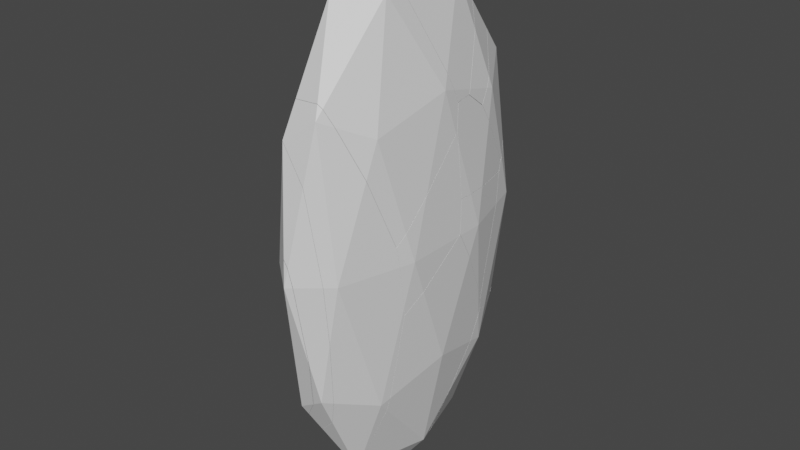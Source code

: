 # Source: FractureMirror.blend  (saved by Blender 2.83.19; exported with 4.5.12 LTS)
import bpy
from mathutils import Matrix  # noqa: F401  (used for matrix-valued properties, if any)

bpy.ops.wm.read_factory_settings(use_empty=True)
scene = bpy.context.scene
scene.name = 'Scene'

# ---- collections
col_collection = bpy.data.collections.new('Collection'); scene.collection.children.link(col_collection)

# ---- materials (node trees are filled in below, after node groups)
mat_glassmaterial = bpy.data.materials.new('GlassMaterial')
mat_glassmaterial.use_transparent_shadow = False

# ---- material node trees
mat_glassmaterial.use_nodes = True; mat_glassmaterial.node_tree.nodes.clear()
_N = mat_glassmaterial.node_tree.nodes; _L = mat_glassmaterial.node_tree.links
n0 = _N.new('ShaderNodeBsdfPrincipled'); n0.name = 'Principled BSDF'; n0.location = (10, 300)
n0.distribution = 'GGX'
n0.subsurface_method = 'BURLEY'
n0.inputs[3].default_value = 1.45
n0.inputs[27].default_value = (0.0, 0.0, 0.0, 1.0)
n0.inputs[28].default_value = 1.0
n1 = _N.new('ShaderNodeOutputMaterial'); n1.name = 'Material Output'; n1.location = (300, 300)
_L.new(n0.outputs[0], n1.inputs[0])
n1.is_active_output = True

# ---- world
world_world = bpy.data.worlds.new('World'); scene.world = world_world
world_world.use_nodes = True; world_world.node_tree.nodes.clear()
_N = world_world.node_tree.nodes; _L = world_world.node_tree.links
n0 = _N.new('ShaderNodeOutputWorld'); n0.name = 'World Output'; n0.location = (300, 300)
n1 = _N.new('ShaderNodeBackground'); n1.name = 'Background'; n1.location = (10, 300)
n1.inputs[0].default_value = (0.05088, 0.05088, 0.05088, 1.0)
_L.new(n1.outputs[0], n0.inputs[0])
n0.is_active_output = True
world_world.color = (0.05088, 0.05088, 0.05088)
world_world.use_sun_shadow = False
world_world.sun_shadow_jitter_overblur = 0.0

# ---- meshes
me_icosphere_cell_015 = bpy.data.meshes.new('Icosphere_cell.015')
me_icosphere_cell_015.from_pydata([(0.1618, -0.2768, -0.03842), (-0.1855, 0.2489, -0.03843), (-0.1413, -0.2511, 0.04009), (0.1891, 0.2489, 0.04009), (-0.02841, -0.2511, 0.365), (0.09776, -0.06009, 0.365), (0.07122, 0.02975, 0.4084), (0.09776, 0.06725, 0.365), (-0.01126, -0.005232, 0.4384), (-0.07426, 0.04294, 0.365), (0.1759, 0.2936, 0.08704), (0.1842, 0.3419, 0.02621), (0.09936, 0.07191, 0.3593), (-0.1162, 0.1081, 0.2735), (0.04988, -0.5161, 0.08638), (0.06648, -0.5086, 0.07355), (-0.04583, -0.5009, 0.07761), (-0.09357, -0.4403, -0.002269), (-0.01517, -0.5058, 0.0804), (-0.1782, 0.3317, -0.02544), (-0.1721, 0.3016, 0.01438), (-0.1615, 0.2489, 0.08413), (0.09426, -0.4702, 0.01519), (0.1539, -0.3533, -0.1592), (-0.1792, 0.3675, -0.07188), (-0.1804, 0.3643, -0.08449), (-0.1861, 0.3495, -0.1414), (-0.1887, 0.3284, -0.1534), (-0.1875, -0.09455, -0.3908), (-0.1926, 0.06841, -0.2997), (-0.1816, -0.1411, -0.4165), (-0.1464, -0.2964, -0.2001), (-0.1344, -0.3491, -0.1267), (0.1856, 0.3793, -0.0218), (0.1933, 0.3583, -0.1026), (0.1941, 0.3561, -0.1111), (0.1956, 0.3423, -0.1188), (0.202, 0.06383, -0.2748), (0.1985, -0.1138, -0.3749), (0.1896, -0.1791, -0.4121), (0.07122, 0.02975, 0.4084), (0.09776, 0.06725, 0.365), (-0.01126, -0.005232, 0.4384), (-0.07426, 0.04294, 0.365), (0.1759, 0.2936, 0.08704), (0.1842, 0.3419, 0.02621), (0.09936, 0.07191, 0.3593), (-0.1162, 0.1081, 0.2735), (0.04988, -0.5161, 0.08638), (0.06648, -0.5086, 0.07355), (-0.04583, -0.5009, 0.07761), (-0.09357, -0.4403, -0.002269), (-0.01517, -0.5058, 0.0804), (-0.1782, 0.3317, -0.02544), (-0.1721, 0.3016, 0.01438), (-0.1615, 0.2489, 0.08413), (0.09426, -0.4702, 0.01519), (0.1539, -0.3533, -0.1592), (-0.1792, 0.3675, -0.07188), (-0.1804, 0.3643, -0.08449), (-0.1861, 0.3495, -0.1414), (-0.1887, 0.3284, -0.1534), (-0.1875, -0.09455, -0.3908), (-0.1926, 0.06841, -0.2997), (-0.1816, -0.1411, -0.4165), (-0.1464, -0.2964, -0.2001), (-0.1344, -0.3491, -0.1267), (0.1856, 0.3793, -0.0218), (0.1933, 0.3583, -0.1026), (0.1941, 0.3561, -0.1111), (0.1956, 0.3423, -0.1188), (0.202, 0.06383, -0.2748), (0.1985, -0.1138, -0.3749), (0.1896, -0.1791, -0.4121)], [], [(0, 5, 49, 56), (1, 55, 54, 53), (3, 5, 0), (5, 40, 42, 4), (5, 4, 48, 49), (4, 42, 43), (4, 43, 47, 2), (2, 47, 55, 1), (66, 51, 2), (59, 58, 67, 68), (65, 30, 39, 23, 22, 15, 14, 52), (60, 59, 68, 69), (41, 40, 5), (51, 50, 4, 2), (50, 18, 48, 4), (20, 21, 13, 9, 8, 6, 7, 46), (46, 10, 45, 67, 58, 19, 20), (61, 63, 1), (57, 73, 72, 0), (53, 24, 25, 26, 61, 1), (63, 62, 2, 1), (62, 64, 31, 66, 2), (70, 35, 34, 33, 11, 3), (11, 44, 3), (56, 57, 0), (52, 16, 17, 32, 65), (44, 12, 41, 5, 3), (72, 71, 3, 0), (71, 70, 3), (27, 60, 69, 36, 37, 38, 39, 30, 28, 29)])
_k = set([(6, 7), (6, 8), (7, 46), (8, 9), (9, 13), (10, 45), (10, 46), (11, 33), (11, 44), (12, 41), (12, 44), (13, 21), (14, 15), (14, 52), (15, 22), (16, 17), (16, 52), (17, 32), (18, 48), (18, 50), (19, 20), (19, 58), (20, 21), (22, 23), (23, 39), (24, 25), (24, 53), (25, 26), (26, 61), (27, 29), (27, 60), (28, 29), (28, 30), (30, 65), (31, 64), (31, 66), (32, 65), (33, 34), (34, 35), (35, 70), (36, 37), (36, 69), (37, 38), (38, 39), (40, 41), (40, 42), (42, 43), (43, 47), (45, 67), (47, 55), (48, 49), (49, 56), (50, 51), (51, 66), (53, 54), (54, 55), (56, 57), (57, 73), (58, 59), (59, 60), (61, 63), (62, 63), (62, 64), (67, 68), (68, 69), (70, 71), (71, 72), (72, 73)])
me_icosphere_cell_015.attributes.new('sharp_edge', 'BOOLEAN', 'EDGE').data.foreach_set('value', [ (min(e.vertices), max(e.vertices)) in _k for e in me_icosphere_cell_015.edges])
_uv = me_icosphere_cell_015.uv_layers.new(name='UVMap')
_uv.uv.foreach_set('vector', [1.0, 0.3149, 0.9545, 0.3937, 0.9138, 0.323, 0.9379, 0.3149, 0.6364, 0.3149, 0.6226, 0.3388, 0.6218, 0.3236, 0.6213, 0.3149, 0.1818, 0.3149, 0.1364, 0.3937, 0.09091, 0.3149, 0.9545, 0.3937, 0.9413, 0.4165, 0.886, 0.4324, 0.8636, 0.3937, 0.9545, 0.3937, 0.8636, 0.3937, 0.9026, 0.3261, 0.9138, 0.323, 0.7727, 0.3937, 0.7504, 0.4324, 0.7193, 0.3937, 0.7727, 0.3937, 0.7193, 0.3937, 0.6946, 0.3715, 0.7273, 0.3149, 0.7273, 0.3149, 0.6946, 0.3715, 0.6502, 0.3388, 0.6364, 0.3149, 0.7417, 0.29, 0.7763, 0.3149, 0.7273, 0.3149, 0.1319, 0.1319, 0.1344, 0.0, 0.853, 0.0, 0.8683, 0.8683, 0.2432, 0.2432, 0.1305, 0.0, 0.8601, 0.0, 0.8409, 0.2852, 0.7589, 0.4823, 0.7161, 0.5484, 0.6861, 0.563, 0.5572, 0.5572, 1.0, 0.8791, 0.1319, 0.0, 0.8683, 0.0, 1.0, 0.1301, 0.1551, 0.3937, 0.1496, 0.4165, 0.1364, 0.3937, 0.7763, 0.3149, 0.8051, 0.3376, 0.7727, 0.3937, 0.7273, 0.3149, 0.8313, 0.3376, 0.8541, 0.3339, 0.9026, 0.3261, 0.8636, 0.3937, 0.1481, 0.1481, 0.2562, 0.1691, 0.5497, 0.2582, 0.6914, 0.3407, 0.8051, 0.4647, 0.7585, 0.6269, 0.6911, 0.6791, 0.6823, 0.6823, 1.0, 0.6823, 0.3578, 0.1913, 0.2336, 0.08369, 0.147, 0.0, 0.8656, 0.0, 0.9442, 0.08041, 1.0, 0.1481, 0.6247, 0.2947, 0.6629, 0.2689, 0.6364, 0.3149, 0.07863, 0.2937, 0.1137, 0.2491, 0.1251, 0.2557, 0.09091, 0.3149, 0.6213, 0.3149, 0.6159, 0.3067, 0.6168, 0.3047, 0.6207, 0.2961, 0.6247, 0.2947, 0.6364, 0.3149, 0.6629, 0.2689, 0.69, 0.2504, 0.7273, 0.3149, 0.6364, 0.3149, 0.69, 0.2504, 0.698, 0.2465, 0.7306, 0.279, 0.7417, 0.29, 0.7273, 0.3149, 0.1956, 0.2911, 0.1981, 0.2927, 0.1986, 0.2942, 0.2037, 0.308, 0.1979, 0.3149, 0.1818, 0.3149, 0.1979, 0.3149, 0.1884, 0.3263, 0.1818, 0.3149, 0.9379, 0.3149, 0.9877, 0.2937, 1.0, 0.3149, 1.0, 0.5572, 0.8878, 0.4838, 0.8481, 0.3695, 0.9143, 0.2717, 1.0, 0.2432, 0.1884, 0.3263, 0.1558, 0.3923, 0.1551, 0.3937, 0.1364, 0.3937, 0.1818, 0.3149, 0.1251, 0.2557, 0.1546, 0.2678, 0.1818, 0.3149, 0.09091, 0.3149, 0.1546, 0.2678, 0.1956, 0.2911, 0.1818, 0.3149, 0.1158, 0.03867, 0.1209, 0.0, 0.8699, 0.0, 0.8728, 0.02546, 0.8847, 0.5379, 0.8775, 0.8645, 0.8601, 0.8601, 0.1305, 0.1305, 0.2139, 0.1187, 0.54, 0.1083])
me_icosphere_cell_015.materials.append(mat_glassmaterial)
me_icosphere_cell_015.use_remesh_fix_poles = True
me_icosphere_cell_015.use_remesh_preserve_attributes = False
me_icosphere_cell_015.use_mirror_vertex_groups = False
me_icosphere_cell_015.update()
me_icosphere_cell_016 = bpy.data.meshes.new('Icosphere_cell.016')
me_icosphere_cell_016.from_pydata([(-0.03122, 0.06568, -0.2663), (0.0252, -0.1253, 0.2595), (0.03192, -0.1026, 0.3221), (0.04536, -0.0948, 0.2595), (0.01377, -0.09653, 0.3457), (-0.02825, -0.0444, 0.2595), (0.06342, -0.02909, -0.02864), (0.03642, 0.04134, -0.2204), (-0.02014, 0.1032, -0.3057), (-0.03432, 0.11, -0.2951), (-0.04559, 0.1068, -0.2549), (-0.05657, 0.06567, -0.07524), (0.03192, -0.1026, 0.3221), (0.04536, -0.0948, 0.2595), (0.01377, -0.09653, 0.3457), (-0.02825, -0.0444, 0.2595), (0.06342, -0.02909, -0.02864), (0.03642, 0.04134, -0.2204), (-0.02014, 0.1032, -0.3057), (-0.03432, 0.11, -0.2951), (-0.04559, 0.1068, -0.2549), (-0.05657, 0.06567, -0.07524)], [], [(1, 12, 14), (1, 14, 15), (1, 15, 21, 0), (0, 21, 20), (18, 17, 0), (17, 16, 1, 0), (13, 12, 1), (16, 13, 1), (19, 18, 0), (20, 19, 0), (6, 7, 8, 9, 10, 11, 5, 4, 2, 3)])
_k = set([(2, 3), (2, 4), (3, 6), (4, 5), (5, 11), (6, 7), (7, 8), (8, 9), (9, 10), (10, 11), (12, 13), (12, 14), (13, 16), (14, 15), (15, 21), (16, 17), (17, 18), (18, 19), (19, 20), (20, 21)])
me_icosphere_cell_016.attributes.new('sharp_edge', 'BOOLEAN', 'EDGE').data.foreach_set('value', [ (min(e.vertices), max(e.vertices)) in _k for e in me_icosphere_cell_016.edges])
_uv = me_icosphere_cell_016.uv_layers.new(name='UVMap')
_uv.uv.foreach_set('vector', [0.8636, 0.2362, 0.869, 0.2456, 0.8549, 0.2514, 0.8636, 0.2362, 0.8549, 0.2514, 0.8251, 0.2362, 0.8636, 0.2362, 0.8251, 0.2362, 0.8017, 0.1861, 0.8182, 0.1575, 0.8182, 0.1575, 0.8017, 0.1861, 0.805, 0.1575, 0.8237, 0.1479, 0.8713, 0.1575, 0.8182, 0.1575, 0.8713, 0.1575, 0.8929, 0.1855, 0.8636, 0.2362, 0.8182, 0.1575, 0.8782, 0.2362, 0.869, 0.2456, 0.8636, 0.2362, 0.8929, 0.1855, 0.8782, 0.2362, 0.8636, 0.2362, 0.8142, 0.1505, 0.8237, 0.1479, 0.8182, 0.1575, 0.805, 0.1575, 0.8142, 0.1505, 0.8182, 0.1575, 0.4246, 0.3694, 0.4777, 0.2645, 0.589, 0.2112, 0.6169, 0.2147, 0.639, 0.2342, 0.6606, 0.3272, 0.605, 0.5076, 0.907, 0.5223, 0.8417, 0.4865, 0.8531, 0.4601])
me_icosphere_cell_016.materials.append(mat_glassmaterial)
me_icosphere_cell_016.use_remesh_fix_poles = True
me_icosphere_cell_016.use_remesh_preserve_attributes = False
me_icosphere_cell_016.use_mirror_vertex_groups = False
me_icosphere_cell_016.update()
me_icosphere_cell_001 = bpy.data.meshes.new('Icosphere_cell.001')
me_icosphere_cell_001.from_pydata([(-0.1549, 0.06333, -0.3359), (0.03527, 0.08906, -0.7394), (0.1481, 0.08905, -0.4145), (0.1266, -0.22, 0.1113), (0.05683, -0.22, 0.637), (0.0443, -0.1776, 0.6816), (0.06028, -0.1704, 0.6692), (-0.052, -0.1623, 0.6728), (-0.09902, -0.1025, 0.5941), (0.08705, -0.1334, 0.613), (0.1477, -0.01444, 0.4357), (0.03535, -0.2927, 0.4369), (0.0925, -0.2715, 0.1113), (-0.1294, -0.1678, 0.2001), (-0.1367, -0.1499, 0.1113), (-0.1404, -0.01022, 0.4681), (-0.1875, 0.1977, 0.1781), (-0.1938, 0.2163, 0.1113), (-0.05914, -0.2615, 0.5571), (-0.1057, -0.08754, 0.5737), (0.1705, 0.09688, 0.2744), (0.1834, 0.1599, 0.1829), (0.1858, 0.1683, 0.1507), (0.1887, 0.1785, 0.1113), (0.1873, 0.2216, -0.04967), (0.09507, -0.2396, -0.09948), (0.07766, -0.1905, -0.3519), (0.1854, 0.23, -0.08074), (0.1545, 0.161, -0.4032), (-0.1945, 0.239, 0.02668), (-0.1909, 0.2545, -0.03241), (-0.1888, 0.2632, -0.06556), (-0.1618, 0.1965, -0.3558), (-0.1353, -0.1276, -0.03453), (0.03061, 0.09612, -0.7394), (0.0363, 0.09567, -0.7394), (-0.1267, 0.1587, -0.5135), (0.1438, 0.1504, -0.4543), (-0.02313, -0.1086, -0.5315), (-0.06496, -0.09178, -0.4977), (-0.08022, 0.127, -0.6399), (-0.1009, -0.0915, -0.3788), (0.05275, -0.1616, -0.451), (0.0443, -0.1776, 0.6816), (0.06028, -0.1704, 0.6692), (-0.052, -0.1623, 0.6728), (-0.09902, -0.1025, 0.5941), (0.08705, -0.1334, 0.613), (0.1477, -0.01444, 0.4357), (0.03535, -0.2927, 0.4369), (-0.05914, -0.2615, 0.5571), (0.0925, -0.2715, 0.1113), (-0.1294, -0.1678, 0.2001), (-0.1367, -0.1499, 0.1113), (-0.1404, -0.01022, 0.4681), (-0.1875, 0.1977, 0.1781), (-0.1938, 0.2163, 0.1113), (-0.1057, -0.08754, 0.5737), (0.1705, 0.09688, 0.2744), (0.1834, 0.1599, 0.1829), (0.1858, 0.1683, 0.1507), (0.1887, 0.1785, 0.1113), (0.1873, 0.2216, -0.04967), (0.09507, -0.2396, -0.09948), (0.07766, -0.1905, -0.3519), (0.1854, 0.23, -0.08074), (0.1545, 0.161, -0.4032), (-0.1945, 0.239, 0.02668), (-0.1909, 0.2545, -0.03241), (-0.1888, 0.2632, -0.06556), (-0.1618, 0.1965, -0.3558), (-0.1353, -0.1276, -0.03453), (-0.1267, 0.1587, -0.5135), (0.1438, 0.1504, -0.4543), (0.0363, 0.09567, -0.7394), (-0.02313, -0.1086, -0.5315), (-0.06496, -0.09178, -0.4977), (-0.08022, 0.127, -0.6399), (0.03061, 0.09612, -0.7394), (-0.1009, -0.0915, -0.3788), (0.05275, -0.1616, -0.451)], [], [(0, 70, 72), (0, 67, 68, 69, 70), (0, 71, 53, 17, 67), (50, 45, 46), (4, 43, 45, 50), (3, 48, 47, 4), (3, 4, 49, 51), (2, 3, 63, 64), (1, 2, 64, 80), (1, 80, 75), (1, 75, 76, 77, 78), (52, 50, 46, 57, 54), (51, 63, 3), (66, 65, 62, 2), (60, 23, 24, 27, 31, 30), (30, 29, 56, 16, 21, 60), (47, 44, 4), (62, 61, 3, 2), (79, 71, 0), (78, 74, 1), (61, 22, 59, 58, 48, 3), (27, 28, 37, 35, 34, 40, 36, 32, 31), (44, 43, 4), (74, 73, 2, 1), (53, 52, 54, 55, 17), (72, 77, 76, 79, 0), (19, 8, 7, 5, 6, 9, 10, 20), (16, 15, 19, 20, 21), (50, 49, 4), (73, 66, 2), (11, 18, 13, 14, 33, 41, 39, 38, 42, 26, 25, 12)])
_k = set([(5, 6), (5, 7), (6, 9), (7, 8), (8, 19), (9, 10), (10, 20), (11, 12), (11, 18), (12, 25), (13, 14), (13, 18), (14, 33), (15, 16), (15, 19), (16, 56), (17, 55), (17, 67), (20, 21), (21, 60), (22, 59), (22, 61), (23, 24), (23, 60), (24, 27), (25, 26), (26, 42), (27, 28), (28, 37), (29, 30), (29, 56), (30, 31), (31, 32), (32, 36), (33, 41), (34, 35), (34, 40), (35, 37), (36, 40), (38, 39), (38, 42), (39, 41), (43, 44), (43, 45), (44, 47), (45, 46), (46, 57), (47, 48), (48, 58), (49, 50), (49, 51), (50, 52), (51, 63), (52, 53), (53, 71), (54, 55), (54, 57), (58, 59), (61, 62), (62, 65), (63, 64), (64, 80), (65, 66), (66, 73), (67, 68), (68, 69), (69, 70), (70, 72), (71, 79), (72, 77), (73, 74), (74, 78), (75, 76), (75, 80), (76, 79), (77, 78)])
me_icosphere_cell_001.attributes.new('sharp_edge', 'BOOLEAN', 'EDGE').data.foreach_set('value', [ (min(e.vertices), max(e.vertices)) in _k for e in me_icosphere_cell_001.edges])
_uv = me_icosphere_cell_001.uv_layers.new(name='UVMap')
_uv.uv.foreach_set('vector', [0.7273, 0.1575, 0.7042, 0.1575, 0.7073, 0.1228, 0.7273, 0.1575, 0.6904, 0.2213, 0.6887, 0.212, 0.6877, 0.2067, 0.7042, 0.1575, 0.7273, 0.1575, 0.7579, 0.2105, 0.76, 0.2362, 0.6934, 0.2362, 0.6904, 0.2213, 0.8182, 0.3149, 0.8053, 0.3372, 0.7769, 0.3149, 0.9091, 0.3149, 0.9029, 0.3257, 0.8311, 0.3372, 0.8182, 0.3149, 0.9545, 0.2362, 0.9875, 0.2933, 0.9369, 0.3149, 0.9091, 0.3149, 0.9545, 0.2362, 0.9091, 0.3149, 0.8918, 0.285, 0.93, 0.2362, 0.09091, 0.1575, 0.04545, 0.2362, 0.02403, 0.1991, 0.01844, 0.1575, 0.04545, 0.07873, 0.09091, 0.1575, 0.01844, 0.1575, 0.01296, 0.135, 0.8636, 0.07873, 0.8961, 0.135, 0.8346, 0.1291, 0.8636, 0.07873, 0.8346, 0.1291, 0.8065, 0.1373, 0.7866, 0.1028, 0.8603, 0.07873, 0.765, 0.2495, 0.8182, 0.3149, 0.7769, 0.3149, 0.7712, 0.3108, 0.7419, 0.2896, 0.93, 0.2362, 0.9331, 0.1991, 0.9545, 0.2362, 0.104, 0.1575, 0.1233, 0.2069, 0.1224, 0.2121, 0.09091, 0.1575, 1.0, 0.8655, 0.8476, 0.7187, 0.2489, 0.1165, 0.1361, 0.0, 0.8725, 0.0, 1.0, 0.1236, 0.1236, 0.1236, 0.3698, 0.1163, 0.722, 0.1174, 1.0, 0.1296, 1.0, 0.8607, 0.8655, 0.8655, 0.9369, 0.3149, 0.9136, 0.3227, 0.9091, 0.3149, 0.1224, 0.2121, 0.1179, 0.2362, 0.04545, 0.2362, 0.09091, 0.1575, 0.777, 0.1575, 0.7579, 0.2105, 0.7273, 0.1575, 0.04603, 0.07774, 0.04666, 0.07873, 0.04545, 0.07873, 0.1179, 0.2362, 0.1155, 0.2431, 0.1135, 0.2488, 0.1009, 0.2649, 0.07843, 0.2933, 0.04545, 0.2362, 1.0, 0.8639, 0.6216, 0.4244, 0.5613, 0.3431, 0.4296, 0.2252, 0.4407, 0.225, 0.6586, 0.3372, 0.7501, 0.4822, 0.8193, 0.6636, 1.0, 0.1275, 0.9136, 0.3227, 0.9029, 0.3257, 0.9091, 0.3149, 0.04666, 0.07873, 0.09649, 0.1478, 0.09091, 0.1575, 0.04545, 0.07873, 0.76, 0.2362, 0.765, 0.2495, 0.7419, 0.2896, 0.6981, 0.2462, 0.6934, 0.2362, 0.7473, 0.1228, 0.7866, 0.1028, 0.8065, 0.1373, 0.777, 0.1575, 0.7273, 0.1575, 0.7089, 0.0, 0.7247, 0.03514, 0.7675, 0.1995, 0.6961, 0.343, 0.6698, 0.3492, 0.5886, 0.3147, 0.3524, 0.1733, 0.1646, 0.0, 0.1296, 0.1296, 0.7427, 0.2227, 1.0, 0.2911, 1.0, 0.8354, 0.8607, 0.8607, 0.8182, 0.3148, 0.8918, 0.285, 0.9091, 0.3149, 0.09649, 0.1478, 0.104, 0.1575, 0.09091, 0.1575, 0.9153, 0.6146, 0.606, 0.4168, 0.5663, 0.2059, 0.5842, 0.1766, 0.6503, 0.159, 0.891, 0.188, 0.2558, 0.2196, 0.356, 0.2028, 0.5534, 0.2428, 0.6263, 0.2922, 0.6973, 0.4179, 0.7142, 0.5229])
me_icosphere_cell_001.materials.append(mat_glassmaterial)
me_icosphere_cell_001.use_remesh_fix_poles = True
me_icosphere_cell_001.use_remesh_preserve_attributes = False
me_icosphere_cell_001.use_mirror_vertex_groups = False
me_icosphere_cell_001.update()
me_icosphere_cell_002 = bpy.data.meshes.new('Icosphere_cell.002')
me_icosphere_cell_002.from_pydata([(0.1404, 0.1217, 0.08919), (-0.112, 0.1217, 0.08919), (-0.01778, 0.2322, 0.3301), (0.03958, 0.2267, 0.3258), (-0.01396, 0.2418, 0.3014), (0.03107, 0.2555, 0.2465), (0.1145, 0.1217, 0.2844), (0.04411, 0.2203, 0.3233), (0.06222, 0.2399, 0.08919), (-0.119, 0.02172, 0.2592), (-0.1069, 0.0591, 0.2722), (-0.08042, 0.1413, 0.3004), (-0.1333, -0.06069, 0.2302), (-0.1393, -0.08754, 0.1932), (-0.1403, -0.09171, 0.1873), (-0.1523, -0.137, 0.08919), (0.1506, 0.02191, 0.2467), (-0.09006, 0.1549, 0.08919), (0.1544, -0.0002511, 0.2385), (0.1557, -0.007006, 0.2284), (0.1588, -0.02184, 0.2055), (0.1703, -0.07017, 0.08919), (-0.09143, 0.1217, -0.06579), (0.07773, 0.1607, -0.3298), (0.1761, -0.2193, -0.2557), (0.1753, -0.2182, -0.2665), (0.1729, -0.2142, -0.3019), (0.1643, -0.1621, -0.3113), (0.1571, -0.1183, -0.3191), (-0.1616, -0.2522, -0.171), (-0.1497, -0.1997, -0.2795), (-0.1371, -0.122, -0.2954), (0.07895, 0.1417, -0.3629), (-0.06923, 0.07676, -0.3389), (-0.1153, -0.05838, -0.3094), (0.07503, 0.1519, -0.3645), (-0.1596, -0.2686, -0.2095), (-0.1553, -0.2625, -0.2598), (-0.1546, -0.2615, -0.2672), (-0.01778, 0.2322, 0.3301), (0.03958, 0.2267, 0.3258), (-0.01396, 0.2418, 0.3014), (0.03107, 0.2555, 0.2465), (0.1145, 0.1217, 0.2844), (0.04411, 0.2203, 0.3233), (0.07773, 0.1607, -0.3298), (0.07503, 0.1519, -0.3645), (0.06222, 0.2399, 0.08919), (-0.119, 0.02172, 0.2592), (-0.1069, 0.0591, 0.2722), (-0.08042, 0.1413, 0.3004), (-0.1333, -0.06069, 0.2302), (-0.1393, -0.08754, 0.1932), (-0.1403, -0.09171, 0.1873), (-0.1523, -0.137, 0.08919), (0.1506, 0.02191, 0.2467), (-0.09006, 0.1549, 0.08919), (0.1544, -0.0002511, 0.2385), (0.1557, -0.007006, 0.2284), (0.1588, -0.02184, 0.2055), (0.1703, -0.07017, 0.08919), (-0.09143, 0.1217, -0.06579), (0.1761, -0.2193, -0.2557), (0.1753, -0.2182, -0.2665), (0.1729, -0.2142, -0.3019), (0.1643, -0.1621, -0.3113), (0.1571, -0.1183, -0.3191), (-0.1616, -0.2522, -0.171), (-0.1497, -0.1997, -0.2795), (-0.1371, -0.122, -0.2954), (0.07895, 0.1417, -0.3629), (-0.06923, 0.07676, -0.3389), (-0.1153, -0.05838, -0.3094), (-0.1596, -0.2686, -0.2095), (-0.1553, -0.2625, -0.2598), (-0.1546, -0.2615, -0.2672)], [], [(1, 48, 49, 50), (0, 43, 55), (1, 50, 2, 4, 56), (1, 56, 61), (0, 55, 57, 58, 59, 60), (0, 60, 62, 63, 64, 65, 66), (22, 17, 41, 42, 8, 45, 46, 71), (38, 68, 69, 72, 27, 26), (35, 23, 0, 66, 70), (54, 53, 52, 51, 48, 1), (7, 40, 39, 11, 10), (20, 19, 13, 14), (30, 75, 74, 73, 67), (61, 33, 34, 31, 1), (46, 32, 28, 27, 72, 71), (36, 37, 25, 24), (31, 30, 67, 54, 1), (47, 5, 3, 44, 43, 0), (5, 4, 2, 3), (19, 18, 12, 13), (26, 25, 37, 38), (23, 47, 0), (18, 16, 6, 7, 10, 9, 12), (24, 21, 20, 14, 15, 29, 36)])
_k = set([(2, 3), (2, 50), (3, 44), (4, 5), (4, 56), (5, 47), (6, 7), (6, 16), (7, 40), (8, 42), (8, 45), (9, 10), (9, 12), (10, 11), (11, 39), (12, 13), (13, 14), (14, 15), (15, 29), (16, 18), (17, 22), (17, 41), (18, 19), (19, 20), (20, 21), (21, 24), (22, 71), (23, 35), (23, 47), (24, 25), (25, 26), (26, 27), (27, 28), (28, 32), (29, 36), (30, 31), (30, 75), (31, 34), (32, 46), (33, 34), (33, 61), (35, 70), (36, 37), (37, 38), (38, 68), (39, 40), (41, 42), (43, 44), (43, 55), (45, 46), (48, 49), (48, 51), (49, 50), (51, 52), (52, 53), (53, 54), (54, 67), (55, 57), (56, 61), (57, 58), (58, 59), (59, 60), (60, 62), (62, 63), (63, 64), (64, 65), (65, 66), (66, 70), (67, 73), (68, 69), (69, 72), (71, 72), (73, 74), (74, 75)])
me_icosphere_cell_002.attributes.new('sharp_edge', 'BOOLEAN', 'EDGE').data.foreach_set('value', [ (min(e.vertices), max(e.vertices)) in _k for e in me_icosphere_cell_002.edges])
_uv = me_icosphere_cell_002.uv_layers.new(name='UVMap')
_uv.uv.foreach_set('vector', [0.5, 0.2362, 0.5147, 0.2617, 0.5034, 0.2653, 0.4785, 0.2734, 0.3182, 0.2362, 0.3351, 0.2654, 0.3022, 0.2639, 0.5, 0.2362, 0.4785, 0.2734, 0.4336, 0.2786, 0.4307, 0.2735, 0.4842, 0.2362, 0.5, 0.2362, 0.4842, 0.2362, 0.4866, 0.213, 0.3182, 0.2362, 0.3022, 0.2639, 0.298, 0.2625, 0.2967, 0.2607, 0.2937, 0.2567, 0.2833, 0.2362, 0.3182, 0.2362, 0.2833, 0.2362, 0.2632, 0.1845, 0.2636, 0.1829, 0.2651, 0.1776, 0.2748, 0.1762, 0.2829, 0.175, 0.6445, 0.003299, 0.6411, 0.2552, 0.4588, 0.4017, 0.3511, 0.1909, 0.3992, 0.2985, 0.9532, 0.367, 1.0, 0.3806, 1.0, 0.6643, 1.0, 0.8313, 0.7664, 0.5883, 0.4764, 0.2736, 0.2454, 0.0, 0.7961, 0.0, 1.0, 0.1869, 0.3611, 0.1575, 0.3608, 0.1624, 0.3182, 0.2362, 0.2829, 0.175, 0.358, 0.1575, 0.547, 0.2362, 0.5368, 0.2509, 0.5359, 0.2518, 0.5303, 0.2573, 0.5147, 0.2617, 0.5, 0.2362, 0.3199, 0.3199, 0.3307, 0.274, 0.4679, 0.07373, 0.6179, 0.3449, 0.6812, 0.6812, 0.2154, 0.2154, 1.0, 0.2211, 1.0, 0.8024, 0.8044, 0.8044, 0.5534, 0.1713, 0.5645, 0.1748, 0.5648, 0.1761, 0.5667, 0.1845, 0.5645, 0.1904, 0.4866, 0.213, 0.4763, 0.1702, 0.519, 0.169, 0.5391, 0.1685, 0.5, 0.2362, 0.3806, 0.3806, 0.3998, 0.3729, 0.9094, 0.2183, 1.0, 0.2039, 1.0, 0.7546, 0.6643, 0.6643, 1.0, 0.8424, 0.1674, 0.0, 0.8177, 0.0, 1.0, 0.1812, 0.5391, 0.1685, 0.5534, 0.1713, 0.5645, 0.1904, 0.547, 0.2362, 0.5, 0.2362, 0.3745, 0.2362, 0.3955, 0.2598, 0.3886, 0.2716, 0.3854, 0.2713, 0.3351, 0.2654, 0.3182, 0.2362, 0.3955, 0.2598, 0.4307, 0.2735, 0.4336, 0.2786, 0.3886, 0.2716, 0.2211, 0.2211, 0.2237, 0.0, 0.7897, 0.0, 0.8024, 0.8024, 0.1869, 0.1869, 1.0, 0.1823, 1.0, 0.8326, 0.8313, 0.8313, 0.3608, 0.1624, 0.3745, 0.2362, 0.3182, 0.2362, 0.2237, 0.2237, 0.2836, 0.2196, 0.6012, 0.2376, 1.0, 0.3199, 1.0, 0.6812, 0.9437, 0.7222, 0.7897, 0.7897, 0.1812, 0.1812, 0.4363, 0.2435, 0.2154, 0.0, 0.8044, 0.0, 0.828, 0.03875, 0.8463, 0.7456, 0.8424, 0.8424])
me_icosphere_cell_002.materials.append(mat_glassmaterial)
me_icosphere_cell_002.use_remesh_fix_poles = True
me_icosphere_cell_002.use_remesh_preserve_attributes = False
me_icosphere_cell_002.use_mirror_vertex_groups = False
me_icosphere_cell_002.update()
me_icosphere_cell_003 = bpy.data.meshes.new('Icosphere_cell.003')
me_icosphere_cell_003.from_pydata([(-0.2027, -0.1884, -0.08464), (0.2056, -0.1884, -0.08464), (-0.1933, 0.2249, 0.229), (-0.1913, 0.221, 0.2575), (-0.1948, 0.2277, 0.2076), (-0.1937, 0.2011, 0.2461), (-0.1978, -0.0624, 0.09766), (-0.1933, -0.2048, 0.01787), (-0.1928, -0.2221, 0.008188), (-0.1868, -0.2687, -0.0177), (-0.1931, -0.2504, -0.08464), (0.1918, 0.2327, 0.2504), (0.1892, 0.2275, 0.2877), (0.1906, 0.2149, 0.2807), (0.2002, 0.2611, 0.0457), (0.2049, 0.2443, -0.06899), (0.1991, 0.2575, 0.072), (0.2053, 0.2429, -0.07854), (0.1917, 0.1672, 0.2539), (0.1971, -0.06661, 0.1225), (0.2056, 0.2281, -0.08464), (-0.1999, 0.253, 0.01921), (-0.2003, 0.2511, 0.006066), (-0.2026, 0.2383, -0.0794), (-0.2027, 0.2256, -0.08464), (0.1937, -0.241, 0.02401), (0.1847, -0.3069, -0.01375), (0.1871, -0.2986, -0.046), (0.1899, -0.2885, -0.08464), (0.1886, -0.2459, -0.2429), (0.2019, -0.09632, -0.2178), (0.1867, -0.2369, -0.2755), (-0.1937, -0.2284, -0.1672), (-0.19, -0.2127, -0.228), (-0.1879, -0.204, -0.2609), (-0.1971, -0.1079, -0.2215), (-0.1933, 0.2249, 0.229), (-0.1913, 0.221, 0.2575), (-0.1948, 0.2277, 0.2076), (-0.1937, 0.2011, 0.2461), (-0.1978, -0.0624, 0.09766), (-0.1933, -0.2048, 0.01787), (-0.1928, -0.2221, 0.008188), (-0.1868, -0.2687, -0.0177), (-0.1931, -0.2504, -0.08464), (0.1918, 0.2327, 0.2504), (0.1892, 0.2275, 0.2877), (0.1906, 0.2149, 0.2807), (0.2002, 0.2611, 0.0457), (0.2049, 0.2443, -0.06899), (0.1991, 0.2575, 0.072), (0.2053, 0.2429, -0.07854), (0.1917, 0.1672, 0.2539), (0.1971, -0.06661, 0.1225), (0.2056, 0.2281, -0.08464), (-0.1999, 0.253, 0.01921), (-0.2003, 0.2511, 0.006066), (-0.2026, 0.2383, -0.0794), (-0.2027, 0.2256, -0.08464), (0.1937, -0.241, 0.02401), (0.1847, -0.3069, -0.01375), (0.1871, -0.2986, -0.046), (0.1899, -0.2885, -0.08464), (0.1886, -0.2459, -0.2429), (0.2019, -0.09632, -0.2178), (0.1867, -0.2369, -0.2755), (-0.1937, -0.2284, -0.1672), (-0.19, -0.2127, -0.228), (-0.1879, -0.204, -0.2609), (-0.1971, -0.1079, -0.2215)], [], [(1, 53, 59), (0, 42, 41, 40), (1, 59, 60, 61, 62), (1, 62, 63), (0, 40, 5, 4, 55, 56, 57, 58), (0, 58, 69), (69, 68, 67, 66, 0), (63, 65, 64, 1), (54, 51, 49, 48, 50, 11, 13, 52, 53, 1), (9, 10, 32, 33, 27, 26), (37, 39, 6, 7, 18, 47, 46), (44, 43, 42, 0), (66, 44, 0), (21, 38, 36, 16, 14), (23, 22, 15, 17), (7, 8, 9, 26, 25, 19, 18), (46, 45, 16, 36, 37), (5, 3, 2, 4), (33, 34, 31, 29, 28, 27), (11, 12, 13), (22, 21, 14, 15), (64, 54, 1), (17, 20, 30, 31, 34, 35, 24, 23)])
_k = set([(2, 3), (2, 4), (3, 5), (4, 55), (5, 40), (6, 7), (6, 39), (7, 8), (8, 9), (9, 10), (10, 32), (11, 12), (11, 50), (12, 13), (13, 52), (14, 15), (14, 16), (15, 17), (16, 45), (17, 20), (18, 19), (18, 47), (19, 25), (20, 30), (21, 22), (21, 38), (22, 23), (23, 24), (24, 35), (25, 26), (26, 27), (27, 28), (28, 29), (29, 31), (30, 31), (32, 33), (33, 34), (34, 35), (36, 37), (36, 38), (37, 39), (40, 41), (41, 42), (42, 43), (43, 44), (44, 66), (45, 46), (46, 47), (48, 49), (48, 50), (49, 51), (51, 54), (52, 53), (53, 59), (54, 64), (55, 56), (56, 57), (57, 58), (58, 69), (59, 60), (60, 61), (61, 62), (62, 63), (63, 65), (64, 65), (66, 67), (67, 68), (68, 69)])
me_icosphere_cell_003.attributes.new('sharp_edge', 'BOOLEAN', 'EDGE').data.foreach_set('value', [ (min(e.vertices), max(e.vertices)) in _k for e in me_icosphere_cell_003.edges])
_uv = me_icosphere_cell_003.uv_layers.new(name='UVMap')
_uv.uv.foreach_set('vector', [0.1364, 0.2362, 0.1543, 0.2672, 0.1253, 0.2553, 0.6818, 0.2362, 0.6898, 0.2501, 0.687, 0.2521, 0.6633, 0.2683, 0.1364, 0.2362, 0.1253, 0.2553, 0.1138, 0.2487, 0.1158, 0.243, 0.1182, 0.2362, 0.1364, 0.2362, 0.1182, 0.2362, 0.1227, 0.2125, 0.6818, 0.2362, 0.6633, 0.2683, 0.6245, 0.2944, 0.6206, 0.2876, 0.6169, 0.2545, 0.6172, 0.2522, 0.6191, 0.2371, 0.6209, 0.2362, 0.6818, 0.2362, 0.6209, 0.2362, 0.67, 0.2157, 0.67, 0.2157, 0.6875, 0.2069, 0.6885, 0.2121, 0.6902, 0.2216, 0.6818, 0.2362, 0.1227, 0.2125, 0.1236, 0.2071, 0.1499, 0.2127, 0.1364, 0.2362, 0.1976, 0.2362, 0.1998, 0.2371, 0.2, 0.2385, 0.2025, 0.2557, 0.2019, 0.2596, 0.1983, 0.2864, 0.1957, 0.2909, 0.1887, 0.2869, 0.1543, 0.2672, 0.1364, 0.2362, 1.0, 0.8707, 0.7213, 0.6041, 0.3771, 0.2608, 0.124, 0.0, 0.8655, 0.0, 1.0, 0.1393, 0.1203, 0.1203, 0.1568, 0.1156, 0.6955, 0.1077, 1.0, 0.1165, 1.0, 0.8747, 0.8987, 0.8725, 0.8698, 0.8698, 0.6931, 0.2362, 0.6978, 0.2462, 0.6898, 0.2501, 0.6818, 0.2362, 0.6902, 0.2216, 0.6931, 0.2362, 0.6818, 0.2362, 0.1034, 0.1034, 0.9073, 0.1134, 1.0, 0.1163, 1.0, 0.8887, 0.8908, 0.8908, 0.09856, 0.09856, 1.0, 0.1026, 1.0, 0.8997, 0.9005, 0.9005, 0.1165, 0.1165, 0.1176, 0.08482, 0.1293, 0.0, 0.8607, 0.0, 0.8785, 0.1231, 0.8852, 0.445, 0.8747, 0.8747, 1.0, 0.8698, 0.8461, 0.7209, 0.1113, 0.0, 0.8837, 0.0, 1.0, 0.1203, 0.6245, 0.2944, 0.6207, 0.2957, 0.6207, 0.2911, 0.6206, 0.2876, 0.124, 0.124, 0.1279, 0.0, 0.8644, 0.0, 0.8682, 0.1231, 0.8711, 0.7203, 0.8655, 0.8655, 0.1983, 0.2864, 0.198, 0.2924, 0.1957, 0.2909, 0.1026, 0.1026, 0.1034, 0.0, 0.8908, 0.0, 0.8997, 0.8997, 0.1499, 0.2127, 0.1976, 0.2362, 0.1364, 0.2362, 1.0, 0.9005, 0.9695, 0.8705, 0.3028, 0.1971, 0.8644, 0.8644, 0.1279, 0.1279, 0.3282, 0.1097, 0.9738, 0.0721, 1.0, 0.09856])
me_icosphere_cell_003.materials.append(mat_glassmaterial)
me_icosphere_cell_003.use_remesh_fix_poles = True
me_icosphere_cell_003.use_remesh_preserve_attributes = False
me_icosphere_cell_003.use_mirror_vertex_groups = False
me_icosphere_cell_003.update()
me_icosphere_cell_004 = bpy.data.meshes.new('Icosphere_cell.004')
me_icosphere_cell_004.from_pydata([(-0.1524, 0.2835, -0.1659), (-0.1464, 0.3101, -0.1296), (-0.1532, 0.2494, -0.07731), (-0.1533, 0.2792, -0.1715), (-0.168, 0.185, -0.1708), (-0.1691, 0.1085, 0.04336), (-0.1919, 0.0313, -0.1692), (-0.1693, 0.06071, 0.08543), (-0.1704, 0.03748, 0.09466), (-0.1763, -0.09546, 0.1473), (-0.2, -0.07705, -0.1675), (-0.1828, -0.1762, 0.1428), (-0.1842, -0.1939, 0.1417), (-0.19, -0.2094, 0.08434), (-0.1911, -0.2124, 0.07271), (-0.1931, -0.2087, 0.04382), (-0.1949, -0.2052, 0.01792), (0.1431, 0.3642, -0.131), (0.1418, 0.3709, -0.121), (0.1682, 0.1601, 0.07122), (0.1462, 0.349, -0.1526), (0.1917, 0.05571, -0.1443), (0.168, 0.1255, 0.1019), (0.2002, -0.08183, -0.1413), (0.1678, 0.08515, 0.1373), (0.1715, -0.03394, 0.1863), (0.1723, -0.06002, 0.197), (0.1733, -0.07498, 0.1965), (0.1805, -0.1821, 0.1919), (0.1814, -0.1847, 0.1826), (0.1889, -0.2054, 0.1035), (0.192, -0.1994, 0.05882), (0.2002, -0.1253, -0.1405), (0.2001, -0.1729, -0.1395), (0.1991, -0.1765, -0.1133), (-0.1999, -0.1805, -0.1654), (-0.1524, 0.2835, -0.1659), (-0.1464, 0.3101, -0.1296), (-0.1532, 0.2494, -0.07731), (-0.1533, 0.2792, -0.1715), (-0.168, 0.185, -0.1708), (-0.1691, 0.1085, 0.04336), (-0.1919, 0.0313, -0.1692), (-0.1693, 0.06071, 0.08543), (-0.1704, 0.03748, 0.09466), (-0.1763, -0.09546, 0.1473), (-0.2, -0.07705, -0.1675), (-0.1828, -0.1762, 0.1428), (-0.1842, -0.1939, 0.1417), (-0.19, -0.2094, 0.08434), (-0.1911, -0.2124, 0.07271), (-0.1931, -0.2087, 0.04382), (-0.1949, -0.2052, 0.01792), (0.1431, 0.3642, -0.131), (0.1418, 0.3709, -0.121), (0.1682, 0.1601, 0.07122), (0.1462, 0.349, -0.1526), (0.1917, 0.05571, -0.1443), (0.168, 0.1255, 0.1019), (0.2002, -0.08183, -0.1413), (0.1678, 0.08515, 0.1373), (0.1715, -0.03394, 0.1863), (0.1723, -0.06002, 0.197), (0.1733, -0.07498, 0.1965), (0.1805, -0.1821, 0.1919), (0.1814, -0.1847, 0.1826), (0.1889, -0.2054, 0.1035), (0.192, -0.1994, 0.05882), (0.2002, -0.1253, -0.1405), (0.2001, -0.1729, -0.1395), (0.1991, -0.1765, -0.1133), (-0.1999, -0.1805, -0.1654)], [], [(31, 70, 69, 68, 23), (60, 58, 2, 41, 43), (44, 45, 62, 61), (65, 64, 48, 49), (57, 56, 53, 54, 55), (5, 38, 37, 36, 39, 40, 42), (34, 67, 66, 50, 51), (61, 60, 43, 44), (4, 3, 20, 21, 59, 32), (63, 62, 45, 47), (64, 63, 47, 48), (58, 19, 18, 1, 2), (71, 46, 6, 4, 32, 33), (17, 20, 3, 0), (66, 65, 49, 50), (42, 10, 52, 15, 14, 13, 12, 11, 9, 8, 7, 5), (18, 17, 0, 1), (23, 57, 55, 22, 24, 25, 26, 27, 28, 29, 30, 31), (10, 35, 52), (51, 16, 71, 33, 34)])
_k = set([(0, 1), (0, 3), (1, 2), (2, 41), (3, 4), (4, 6), (5, 7), (5, 38), (6, 46), (7, 8), (8, 9), (9, 11), (10, 35), (10, 42), (11, 12), (12, 13), (13, 14), (14, 15), (15, 52), (16, 51), (16, 71), (17, 18), (17, 20), (18, 19), (19, 58), (20, 21), (21, 59), (22, 24), (22, 55), (23, 57), (23, 68), (24, 25), (25, 26), (26, 27), (27, 28), (28, 29), (29, 30), (30, 31), (31, 70), (32, 33), (32, 59), (33, 34), (34, 67), (35, 52), (36, 37), (36, 39), (37, 38), (39, 40), (40, 42), (41, 43), (43, 44), (44, 45), (45, 47), (46, 71), (47, 48), (48, 49), (49, 50), (50, 51), (53, 54), (53, 56), (54, 55), (56, 57), (58, 60), (60, 61), (61, 62), (62, 63), (63, 64), (64, 65), (65, 66), (66, 67), (68, 69), (69, 70)])
me_icosphere_cell_004.attributes.new('sharp_edge', 'BOOLEAN', 'EDGE').data.foreach_set('value', [ (min(e.vertices), max(e.vertices)) in _k for e in me_icosphere_cell_004.edges])
_uv = me_icosphere_cell_004.uv_layers.new(name='UVMap')
_uv.uv.foreach_set('vector', [0.1988, 0.2856, 0.2021, 0.2598, 0.2027, 0.2559, 0.2097, 0.2557, 0.2161, 0.2556, 0.1733, 0.1733, 0.173, 0.0, 0.8046, 0.0, 0.8356, 0.6306, 0.8361, 0.8361, 1.0, 0.8381, 0.1502, 0.0, 0.8359, 0.0, 1.0, 0.1657, 0.1461, 0.1461, 0.1479, 0.0, 0.8651, 0.0, 0.8764, 0.8764, 0.2401, 0.2585, 0.2933, 0.257, 0.2964, 0.2608, 0.2978, 0.2626, 0.262, 0.2964, 0.5637, 0.2833, 0.5406, 0.2652, 0.5306, 0.2574, 0.5362, 0.2519, 0.5371, 0.2511, 0.5542, 0.2512, 0.5821, 0.2514, 0.111, 0.111, 0.8166, 0.1249, 1.0, 0.1311, 1.0, 0.8787, 0.8826, 0.8826, 0.1657, 0.1657, 1.0, 0.1733, 1.0, 0.8361, 0.8381, 0.8381, 0.1661, 0.1661, 0.1951, 0.0, 0.7854, 0.0, 0.8746, 0.5562, 0.8912, 0.8116, 0.8911, 0.8911, 0.1621, 0.1621, 0.1641, 0.0, 0.8498, 0.0, 0.8624, 0.8624, 1.0, 0.8521, 0.1621, 0.0, 0.8624, 0.0, 1.0, 0.1349, 0.173, 0.173, 0.2871, 0.1726, 1.0, 0.2246, 1.0, 0.7912, 0.8046, 0.8046, 1.0, 0.8967, 0.7636, 0.6604, 0.5164, 0.3973, 0.1661, 0.0, 0.8911, 0.0, 1.0, 0.1089, 0.222, 0.222, 1.0, 0.2146, 1.0, 0.8049, 0.8034, 0.8034, 0.1311, 0.1311, 1.0, 0.1461, 1.0, 0.8764, 0.8787, 0.8787, 0.5821, 0.2514, 0.6014, 0.2544, 0.6203, 0.287, 0.6203, 0.2912, 0.6204, 0.2959, 0.6196, 0.2977, 0.6156, 0.3064, 0.6124, 0.3061, 0.5979, 0.3048, 0.5753, 0.2932, 0.5714, 0.2911, 0.5637, 0.2833, 0.2246, 0.2246, 0.222, 0.0, 0.8034, 0.0, 0.7912, 0.7912, 0.2161, 0.2556, 0.2401, 0.2585, 0.262, 0.2964, 0.2565, 0.3006, 0.25, 0.3054, 0.2299, 0.3106, 0.2255, 0.3117, 0.2229, 0.3112, 0.204, 0.3078, 0.2034, 0.3062, 0.1985, 0.2927, 0.1988, 0.2856, 0.6014, 0.2544, 0.6166, 0.2548, 0.6203, 0.287, 1.0, 0.8826, 0.8874, 0.7737, 0.1033, 0.0, 0.8911, 0.0, 1.0, 0.111])
me_icosphere_cell_004.materials.append(mat_glassmaterial)
me_icosphere_cell_004.use_remesh_fix_poles = True
me_icosphere_cell_004.use_remesh_preserve_attributes = False
me_icosphere_cell_004.use_mirror_vertex_groups = False
me_icosphere_cell_004.update()
me_icosphere_cell_005 = bpy.data.meshes.new('Icosphere_cell.005')
me_icosphere_cell_005.from_pydata([(0.1815, -0.02881, -0.02837), (-0.1018, -0.3378, -0.4318), (-0.1931, -0.02881, -0.1069), (0.1023, -0.02881, -0.4318), (0.1936, 0.08332, 0.4188), (0.1935, 0.09401, 0.4232), (0.1936, 0.09834, 0.4188), (-0.2147, 0.08054, 0.4188), (-0.2146, 0.08946, 0.4225), (-0.2147, 0.09306, 0.4188), (0.1622, 0.3866, 0.1261), (0.161, 0.3924, 0.1202), (0.1516, 0.4377, 0.07399), (0.1509, 0.4388, 0.0633), (0.1486, 0.4417, 0.02778), (0.1498, 0.4285, 0.01057), (0.1907, 0.2052, 0.3104), (0.1479, 0.351, -0.08802), (0.19, -0.2448, 0.2842), (0.1805, -0.3325, 0.2483), (0.1746, -0.3862, 0.2262), (0.1611, -0.4164, 0.0855), (0.1437, -0.4551, -0.09532), (-0.209, -0.2564, 0.2803), (-0.1998, -0.3525, 0.2407), (-0.1728, -0.4192, -0.04858), (-0.1759, 0.3027, -0.05738), (-0.1445, 0.1357, -0.2799), (-0.2098, 0.2103, 0.2999), (-0.1843, 0.3883, 0.1193), (-0.18, 0.3946, 0.06948), (-0.1794, 0.3953, 0.06215), (0.1171, 0.1829, -0.2943), (0.08716, 0.06859, -0.4318), (0.02223, -0.02881, -0.5378), (-0.214, 0.04061, 0.4025), (-0.2133, 0.1257, 0.3857), (-0.1018, 0.02653, -0.4318), (-0.01977, -0.06018, -0.566), (0.02381, -0.5207, -0.4342), (0.0184, -0.5198, -0.4318), (-0.008205, -0.06176, -0.5713), (-0.1372, -0.4577, -0.2086), (0.1328, -0.4659, -0.1478), (-0.09031, -0.4895, -0.3342), (0.1936, 0.08332, 0.4188), (0.1935, 0.09401, 0.4232), (0.1936, 0.09834, 0.4188), (-0.2147, 0.08054, 0.4188), (-0.2146, 0.08946, 0.4225), (-0.2147, 0.09306, 0.4188), (0.1622, 0.3866, 0.1261), (0.161, 0.3924, 0.1202), (0.1516, 0.4377, 0.07399), (0.1509, 0.4388, 0.0633), (0.1486, 0.4417, 0.02778), (0.1498, 0.4285, 0.01057), (0.1907, 0.2052, 0.3104), (0.1479, 0.351, -0.08802), (0.19, -0.2448, 0.2842), (0.1805, -0.3325, 0.2483), (0.1746, -0.3862, 0.2262), (0.1611, -0.4164, 0.0855), (0.1437, -0.4551, -0.09532), (-0.209, -0.2564, 0.2803), (-0.1998, -0.3525, 0.2407), (-0.1728, -0.4192, -0.04858), (-0.1759, 0.3027, -0.05738), (-0.1445, 0.1357, -0.2799), (-0.2098, 0.2103, 0.2999), (-0.1843, 0.3883, 0.1193), (-0.18, 0.3946, 0.06948), (-0.1794, 0.3953, 0.06215), (0.1328, -0.4659, -0.1478), (0.02381, -0.5207, -0.4342), (0.1171, 0.1829, -0.2943), (0.08716, 0.06859, -0.4318), (0.02223, -0.02881, -0.5378), (-0.214, 0.04061, 0.4025), (-0.2133, 0.1257, 0.3857), (-0.1018, 0.02653, -0.4318), (-0.01977, -0.06018, -0.566), (0.0184, -0.5198, -0.4318), (-0.008205, -0.06176, -0.5713), (-0.1372, -0.4577, -0.2086), (-0.09031, -0.4895, -0.3342)], [], [(0, 59, 60, 61, 62, 63), (0, 16, 6, 4, 59), (2, 69, 70, 71, 72, 67), (3, 75, 58, 0), (3, 0, 63, 73), (3, 73, 74), (2, 67, 68), (2, 68, 80, 1), (1, 80, 81), (1, 85, 84), (76, 75, 3), (31, 30, 13, 55), (35, 23, 65, 20, 19), (46, 47, 57, 51, 52, 79, 50, 8), (56, 14, 54, 53, 11, 10), (77, 76, 3), (44, 40, 39, 43, 22, 21), (64, 78, 48, 9, 36, 69, 2), (58, 56, 10, 16, 0), (48, 49, 9), (83, 77, 3, 74), (19, 18, 45, 46, 8, 7, 35), (12, 13, 30, 29), (81, 83, 74, 82, 1), (66, 24, 64, 2), (82, 85, 1), (52, 12, 29, 28, 79), (84, 66, 2, 1), (21, 20, 65, 25, 42, 44), (6, 5, 4), (32, 33, 34, 41, 38, 37, 27, 26, 31, 55, 15, 17)])
_k = set([(4, 5), (4, 59), (5, 6), (6, 16), (7, 8), (7, 35), (8, 50), (9, 36), (9, 49), (10, 11), (10, 16), (11, 53), (12, 13), (12, 52), (13, 55), (14, 54), (14, 56), (15, 17), (15, 55), (17, 32), (18, 19), (18, 45), (19, 20), (20, 21), (21, 22), (22, 43), (23, 35), (23, 65), (24, 64), (24, 66), (25, 42), (25, 65), (26, 27), (26, 31), (27, 37), (28, 29), (28, 79), (29, 30), (30, 31), (32, 33), (33, 34), (34, 41), (36, 69), (37, 38), (38, 41), (39, 40), (39, 43), (40, 44), (42, 44), (45, 46), (46, 47), (47, 57), (48, 49), (48, 78), (50, 79), (51, 52), (51, 57), (53, 54), (56, 58), (58, 75), (59, 60), (60, 61), (61, 62), (62, 63), (63, 73), (64, 78), (66, 84), (67, 68), (67, 72), (68, 80), (69, 70), (70, 71), (71, 72), (73, 74), (74, 82), (75, 76), (76, 77), (77, 83), (80, 81), (81, 83), (82, 85), (84, 85)])
me_icosphere_cell_005.attributes.new('sharp_edge', 'BOOLEAN', 'EDGE').data.foreach_set('value', [ (min(e.vertices), max(e.vertices)) in _k for e in me_icosphere_cell_005.edges])
_uv = me_icosphere_cell_005.uv_layers.new(name='UVMap')
_uv.uv.foreach_set('vector', [0.1818, 0.1575, 0.15, 0.2125, 0.1336, 0.209, 0.1236, 0.2068, 0.1151, 0.1852, 0.1043, 0.1575, 0.1818, 0.1575, 0.2162, 0.2171, 0.2005, 0.2362, 0.1983, 0.2362, 0.15, 0.2125, 0.6364, 0.1575, 0.6012, 0.2184, 0.567, 0.1844, 0.565, 0.176, 0.5648, 0.1748, 0.579, 0.1575, 0.2273, 0.07873, 0.2465, 0.1121, 0.2509, 0.1575, 0.1818, 0.1575, 0.1364, 0.07873, 0.1818, 0.1575, 0.1043, 0.1575, 0.09663, 0.1476, 0.1364, 0.07873, 0.09663, 0.1476, 0.04699, 0.07873, 0.6364, 0.1575, 0.579, 0.1575, 0.6122, 0.1155, 0.6364, 0.1575, 0.6122, 0.1155, 0.6282, 0.07873, 0.6818, 0.07873, 0.6818, 0.07873, 0.6282, 0.07873, 0.641, 0.007993, 0.7727, 0.07873, 0.7865, 0.1026, 0.7476, 0.1223, 0.245, 0.07873, 0.2465, 0.1121, 0.2273, 0.07873, 0.1672, 0.1672, 0.1661, 0.0, 0.8175, 0.0, 0.8128, 0.8128, 0.1003, 0.1003, 0.7811, 0.11, 1.0, 0.128, 1.0, 0.864, 0.8755, 0.8755, 0.09921, 0.09921, 0.111, 0.09885, 0.4164, 0.1044, 0.9813, 0.16, 1.0, 0.1624, 1.0, 0.8983, 0.9111, 0.901, 0.9008, 0.9008, 0.2626, 0.1751, 0.2646, 0.1776, 0.2634, 0.1829, 0.2629, 0.1845, 0.2538, 0.1915, 0.2526, 0.1923, 0.2595, 0.02284, 0.245, 0.07873, 0.2273, 0.07873, 0.6569, 0.0, 0.7698, 0.327, 0.7697, 0.3413, 0.4359, 0.218, 0.3744, 0.1779, 0.1626, 0.0, 0.6698, 0.2154, 0.6262, 0.2337, 0.6203, 0.2362, 0.6184, 0.2362, 0.6136, 0.2312, 0.6012, 0.2184, 0.6364, 0.1575, 0.2509, 0.1575, 0.2626, 0.1751, 0.2526, 0.1923, 0.2162, 0.2171, 0.1818, 0.1575, 0.6203, 0.2362, 0.619, 0.2368, 0.6184, 0.2362, 0.08791, 0.00519, 0.1041, 0.02284, 0.1364, 0.07873, 0.04619, 0.07746, 1.0, 0.8755, 0.8015, 0.6957, 0.1208, 0.02197, 0.09921, 0.0, 0.9008, 0.0, 0.9193, 0.0183, 1.0, 0.1003, 0.181, 0.181, 0.1825, 0.0, 0.8339, 0.0, 0.8419, 0.8419, 0.8136, 0.007993, 0.8212, 0.00519, 0.8629, 0.07746, 0.8593, 0.07873, 0.7727, 0.07873, 0.7039, 0.1575, 0.6874, 0.2066, 0.6698, 0.2154, 0.6364, 0.1575, 0.8593, 0.07873, 0.7865, 0.1026, 0.7727, 0.07873, 0.1624, 0.1624, 0.181, 0.0, 0.8419, 0.0, 0.8916, 0.6061, 0.8983, 0.8983, 0.707, 0.1223, 0.7039, 0.1575, 0.6364, 0.1575, 0.6818, 0.07873, 0.1626, 0.1626, 0.136, 0.0, 0.872, 0.0, 0.8191, 0.3318, 0.7491, 0.5143, 0.6569, 0.6569, 0.2005, 0.2362, 0.1999, 0.2368, 0.1983, 0.2362, 0.7509, 0.2319, 0.692, 0.3849, 0.5643, 0.4206, 0.5045, 0.4124, 0.4818, 0.3814, 0.3207, 0.01332, 0.7182, 0.4817, 0.3439, 0.1696, 0.1672, 0.0, 0.8128, 0.0, 0.8395, 0.02433, 0.9765, 0.165])
me_icosphere_cell_005.materials.append(mat_glassmaterial)
me_icosphere_cell_005.use_remesh_fix_poles = True
me_icosphere_cell_005.use_remesh_preserve_attributes = False
me_icosphere_cell_005.use_mirror_vertex_groups = False
me_icosphere_cell_005.update()
me_icosphere_cell_006 = bpy.data.meshes.new('Icosphere_cell.006')
me_icosphere_cell_006.from_pydata([(0.01146, -0.1843, 0.3364), (-0.1014, -0.1843, 0.187), (0.1028, 0.1247, 0.187), (-0.02341, 0.3157, 0.187), (-0.05716, 0.3157, 0.08983), (-0.0263, 0.3572, 0.1393), (-0.01066, 0.3588, 0.1416), (-0.1276, 0.1919, -0.05744), (0.07568, -0.4017, 0.2313), (0.1028, -0.3635, 0.187), (-0.006105, -0.4362, 0.2611), (-0.06969, -0.3876, 0.187), (0.04297, 0.3272, 0.1056), (0.0906, 0.2991, 0.07369), (0.1336, 0.2292, -0.007458), (0.1802, 0.08325, -0.1779), (0.1804, -0.1382, -0.0894), (0.1891, -0.08818, -0.1523), (-0.1111, -0.3233, 0.09669), (-0.146, 0.1285, -0.1324), (-0.1558, 0.09446, -0.1726), (-0.173, -0.09941, -0.2031), (-0.1558, -0.1843, -0.09057), (-0.1661, 0.03443, -0.2434), (-0.174, -0.064, -0.2489), (-0.1676, 0.01542, -0.2446), (0.1823, 0.0695, -0.194), (0.1904, -0.05206, -0.1986), (0.1895, -0.0381, -0.1981), (-0.05716, 0.3157, 0.08983), (-0.0263, 0.3572, 0.1393), (-0.01066, 0.3588, 0.1416), (-0.1276, 0.1919, -0.05744), (0.07568, -0.4017, 0.2313), (0.1028, -0.3635, 0.187), (-0.006105, -0.4362, 0.2611), (-0.06969, -0.3876, 0.187), (0.04297, 0.3272, 0.1056), (0.0906, 0.2991, 0.07369), (0.1336, 0.2292, -0.007458), (0.1802, 0.08325, -0.1779), (0.1804, -0.1382, -0.0894), (0.1891, -0.08818, -0.1523), (-0.1111, -0.3233, 0.09669), (-0.146, 0.1285, -0.1324), (-0.1558, 0.09446, -0.1726), (-0.1558, -0.1843, -0.09057), (-0.173, -0.09941, -0.2031), (-0.1661, 0.03443, -0.2434), (-0.174, -0.064, -0.2489), (-0.1676, 0.01542, -0.2446), (0.1823, 0.0695, -0.194), (0.1904, -0.05206, -0.1986), (0.1895, -0.0381, -0.1981)], [], [(1, 0, 3), (1, 3, 4, 32), (3, 0, 2), (3, 2, 38, 37, 6), (2, 0, 33, 34), (2, 34, 41), (44, 7, 29, 30, 31, 12), (40, 14, 2, 41, 42), (12, 13, 39, 15, 51, 48, 45, 44), (14, 38, 2), (35, 33, 0), (24, 50, 53, 27), (5, 4, 3), (46, 43, 1), (47, 46, 1, 32, 19, 20), (43, 36, 1), (50, 48, 51, 53), (6, 5, 3), (20, 23, 25, 49, 47), (36, 35, 0, 1), (42, 52, 28, 26, 40), (16, 9, 8, 10, 11, 18, 22, 21, 24, 27, 17)])
_k = set([(4, 5), (4, 32), (5, 6), (6, 37), (7, 29), (7, 44), (8, 9), (8, 10), (9, 16), (10, 11), (11, 18), (12, 13), (12, 31), (13, 39), (14, 38), (14, 40), (15, 39), (15, 51), (16, 17), (17, 27), (18, 22), (19, 20), (19, 32), (20, 23), (21, 22), (21, 24), (23, 25), (24, 50), (25, 49), (26, 28), (26, 40), (27, 53), (28, 52), (29, 30), (30, 31), (33, 34), (33, 35), (34, 41), (35, 36), (36, 43), (37, 38), (41, 42), (42, 52), (43, 46), (44, 45), (45, 48), (46, 47), (47, 49), (48, 50), (51, 53)])
me_icosphere_cell_006.attributes.new('sharp_edge', 'BOOLEAN', 'EDGE').data.foreach_set('value', [ (min(e.vertices), max(e.vertices)) in _k for e in me_icosphere_cell_006.edges])
_uv = me_icosphere_cell_006.uv_layers.new(name='UVMap')
_uv.uv.foreach_set('vector', [0.5909, 0.3937, 0.5455, 0.4724, 0.5, 0.3937, 0.5909, 0.3937, 0.5, 0.3937, 0.5136, 0.3701, 0.5567, 0.3344, 0.4091, 0.3937, 0.3636, 0.4724, 0.3182, 0.3937, 0.4091, 0.3937, 0.3182, 0.3937, 0.334, 0.3662, 0.3664, 0.3739, 0.4027, 0.3827, 0.2273, 0.3937, 0.1818, 0.4724, 0.1498, 0.417, 0.1555, 0.3937, 0.2273, 0.3937, 0.1555, 0.3937, 0.1886, 0.3267, 0.1904, 0.1904, 0.3074, 0.2265, 0.5373, 0.365, 0.6146, 0.4256, 0.6182, 0.4564, 0.5619, 0.5619, 0.2281, 0.3149, 0.2492, 0.3557, 0.2273, 0.3937, 0.1886, 0.3267, 0.1984, 0.3149, 1.0, 0.5619, 0.8382, 0.4938, 0.6001, 0.3403, 0.197, 0.02887, 0.1639, 0.0, 0.849, 0.0, 0.951, 0.122, 1.0, 0.1904, 0.2963, 0.3557, 0.334, 0.3662, 0.3182, 0.3937, 0.8862, 0.4327, 0.9411, 0.417, 0.9091, 0.4724, 1.0, 0.8656, 0.1478, 0.0, 0.8496, 0.0, 1.0, 0.1488, 0.4946, 0.3843, 0.5136, 0.3701, 0.5, 0.3937, 0.6505, 0.3395, 0.6945, 0.3718, 0.6818, 0.3937, 0.6209, 0.3149, 0.6222, 0.3395, 0.5909, 0.3937, 0.5567, 0.3344, 0.5755, 0.3217, 0.5857, 0.3149, 0.6945, 0.3718, 0.7188, 0.3937, 0.6818, 0.3937, 0.1478, 0.1478, 0.151, 0.0, 0.8361, 0.0, 0.8496, 0.8496, 0.4027, 0.3827, 0.4145, 0.3843, 0.4091, 0.3937, 0.5857, 0.3149, 0.5979, 0.3052, 0.6013, 0.3055, 0.6156, 0.3068, 0.6209, 0.3149, 0.7188, 0.3937, 0.7502, 0.4327, 0.7273, 0.4724, 0.6818, 0.3937, 0.1984, 0.3149, 0.204, 0.3082, 0.2065, 0.3086, 0.2254, 0.3119, 0.2281, 0.3149, 0.8317, 0.1923, 0.9888, 0.6793, 0.8668, 0.626, 0.6595, 0.465, 0.6492, 0.3398, 0.7078, 0.2583, 0.91, 0.1702, 0.1363, 0.07946, 0.1344, 0.0, 0.8512, 0.0, 0.8486, 0.08088])
me_icosphere_cell_006.materials.append(mat_glassmaterial)
me_icosphere_cell_006.use_remesh_fix_poles = True
me_icosphere_cell_006.use_remesh_preserve_attributes = False
me_icosphere_cell_006.use_mirror_vertex_groups = False
me_icosphere_cell_006.update()
me_icosphere_cell_007 = bpy.data.meshes.new('Icosphere_cell.007')
me_icosphere_cell_007.from_pydata([(0.07614, -0.004648, -0.2001), (0.01681, 0.1447, 0.2471), (-0.01083, 0.07511, 0.4555), (0.0334, 0.08856, 0.4017), (0.06399, 0.07329, 0.2471), (-0.08571, -0.01049, 0.2471), (-0.08715, -0.04319, 0.0951), (-0.08728, -0.04628, 0.08068), (-0.03223, -0.02128, -0.2098), (-0.05008, -0.04629, -0.1997), (0.05744, -0.01044, -0.2101), (0.07957, -0.006782, -0.1772), (0.07818, -0.01274, -0.2019), (-0.0659, -0.08916, -0.1814), (-0.06199, -0.07866, -0.1861), (0.07565, -0.01171, -0.2082), (-0.01083, 0.07511, 0.4555), (0.0334, 0.08856, 0.4017), (0.07818, -0.01274, -0.2019), (0.07565, -0.01171, -0.2082), (0.06399, 0.07329, 0.2471), (-0.08571, -0.01049, 0.2471), (-0.08715, -0.04319, 0.0951), (-0.08728, -0.04628, 0.08068), (-0.03223, -0.02128, -0.2098), (-0.05008, -0.04629, -0.1997), (0.05744, -0.01044, -0.2101), (0.07957, -0.006782, -0.1772), (-0.0659, -0.08916, -0.1814), (-0.06199, -0.07866, -0.1861)], [], [(0, 27, 18), (0, 1, 20, 27), (1, 16, 17), (1, 17, 20), (21, 16, 1), (25, 29, 28, 23), (18, 19, 0), (23, 22, 21, 1, 24, 25), (13, 14, 26, 15), (19, 10, 0), (14, 9, 8, 26), (10, 24, 1, 0), (3, 2, 5, 6, 7, 13, 15, 12, 11, 4)])
_k = set([(2, 3), (2, 5), (3, 4), (4, 11), (5, 6), (6, 7), (7, 13), (8, 9), (8, 26), (9, 14), (10, 19), (10, 24), (11, 12), (12, 15), (13, 14), (15, 26), (16, 17), (16, 21), (17, 20), (18, 19), (18, 27), (20, 27), (21, 22), (22, 23), (23, 28), (24, 25), (25, 29), (28, 29)])
me_icosphere_cell_007.attributes.new('sharp_edge', 'BOOLEAN', 'EDGE').data.foreach_set('value', [ (min(e.vertices), max(e.vertices)) in _k for e in me_icosphere_cell_007.edges])
_uv = me_icosphere_cell_007.uv_layers.new(name='UVMap')
_uv.uv.foreach_set('vector', [0.3636, 0.1575, 0.3613, 0.1615, 0.3615, 0.1575, 0.3636, 0.1575, 0.4091, 0.2362, 0.3751, 0.2362, 0.3613, 0.1615, 0.4091, 0.2362, 0.4303, 0.2729, 0.3957, 0.2593, 0.4091, 0.2362, 0.3957, 0.2593, 0.3751, 0.2362, 0.483, 0.2362, 0.4303, 0.2729, 0.4091, 0.2362, 0.4614, 0.1693, 0.4722, 0.17, 0.4757, 0.1702, 0.4856, 0.2113, 0.3615, 0.1575, 0.3627, 0.1559, 0.3636, 0.1575, 0.4856, 0.2113, 0.4854, 0.2134, 0.483, 0.2362, 0.4091, 0.2362, 0.4486, 0.1678, 0.4614, 0.1693, 0.3369, 0.3369, 0.3451, 0.0, 0.588, 0.07251, 0.618, 0.618, 0.3646, 0.1559, 0.3752, 0.1575, 0.3636, 0.1575, 1.0, 0.6549, 0.9057, 0.5371, 0.8512, 0.4474, 1.0, 0.4198, 0.3783, 0.1579, 0.4486, 0.1678, 0.4091, 0.2362, 0.3636, 0.1575, 0.3452, 0.166, 0.452, 0.065, 0.6332, 0.3871, 0.6369, 0.0, 0.6562, 0.01538, 1.0, 0.3369, 1.0, 0.618, 0.9932, 0.6147, 0.9599, 0.5904, 0.3988, 0.1035])
me_icosphere_cell_007.materials.append(mat_glassmaterial)
me_icosphere_cell_007.use_remesh_fix_poles = True
me_icosphere_cell_007.use_remesh_preserve_attributes = False
me_icosphere_cell_007.use_mirror_vertex_groups = False
me_icosphere_cell_007.update()
me_icosphere_cell_008 = bpy.data.meshes.new('Icosphere_cell.008')
me_icosphere_cell_008.from_pydata([(-0.2028, -0.0362, 0.01742), (0.2055, -0.0362, 0.01742), (-0.1656, 0.2028, 0.01742), (-0.1536, 0.2477, 0.1152), (-0.1682, 0.1539, 0.1162), (-0.1921, 7.68e-05, 0.1173), (-0.2001, -0.1061, 0.1186), (0.1538, 0.2865, 0.05788), (0.1464, 0.3178, 0.1333), (0.1918, 0.02431, 0.1423), (0.1577, 0.2697, 0.01742), (0.2002, -0.1116, 0.1456), (0.2002, -0.1554, 0.1465), (0.2001, -0.2033, 0.1474), (0.2052, -0.2212, 0.02283), (0.2055, -0.2159, 0.01742), (-0.2, -0.2113, 0.1205), (-0.2027, -0.2256, 0.02209), (-0.2028, -0.221, 0.01742), (0.1635, 0.1217, -0.325), (0.1745, 0.0686, -0.2711), (-0.1734, 0.1047, -0.2049), (-0.1747, 0.08883, -0.2406), (0.2025, -0.1102, -0.08965), (-0.1727, 0.07238, -0.2793), (-0.198, -0.1051, -0.09984), (-0.1656, 0.2028, 0.01742), (-0.1536, 0.2477, 0.1152), (-0.1682, 0.1539, 0.1162), (-0.1921, 7.68e-05, 0.1173), (-0.2001, -0.1061, 0.1186), (0.1538, 0.2865, 0.05788), (0.1464, 0.3178, 0.1333), (0.1918, 0.02431, 0.1423), (0.1577, 0.2697, 0.01742), (0.2002, -0.1116, 0.1456), (0.2002, -0.1554, 0.1465), (0.2001, -0.2033, 0.1474), (0.2052, -0.2212, 0.02283), (0.2055, -0.2159, 0.01742), (-0.2, -0.2113, 0.1205), (-0.2027, -0.2256, 0.02209), (-0.2028, -0.221, 0.01742), (0.1635, 0.1217, -0.325), (0.1745, 0.0686, -0.2711), (-0.1734, 0.1047, -0.2049), (-0.1747, 0.08883, -0.2406), (0.2025, -0.1102, -0.08965), (-0.1727, 0.07238, -0.2793), (-0.198, -0.1051, -0.09984)], [], [(0, 30, 29), (0, 29, 28, 27, 26), (1, 33, 35), (1, 35, 36, 37, 38, 39), (47, 44, 1), (7, 10, 43, 48, 22, 45), (34, 31, 32, 33, 1), (8, 7, 45, 2, 3), (46, 24, 49, 0), (14, 13, 40, 41), (4, 5, 6, 40, 13, 12), (44, 19, 34, 1), (26, 21, 46, 0), (12, 11, 9, 8, 3, 4), (42, 17, 16, 30, 0), (39, 47, 1), (49, 42, 0), (20, 23, 15, 14, 41, 18, 25, 48, 43)])
_k = set([(2, 3), (2, 45), (3, 4), (4, 5), (5, 6), (6, 40), (7, 8), (7, 10), (8, 9), (9, 11), (10, 43), (11, 12), (12, 13), (13, 14), (14, 15), (15, 23), (16, 17), (16, 30), (17, 42), (18, 25), (18, 41), (19, 34), (19, 44), (20, 23), (20, 43), (21, 26), (21, 46), (22, 45), (22, 48), (24, 46), (24, 49), (25, 48), (26, 27), (27, 28), (28, 29), (29, 30), (31, 32), (31, 34), (32, 33), (33, 35), (35, 36), (36, 37), (37, 38), (38, 39), (39, 47), (40, 41), (42, 49), (44, 47)])
me_icosphere_cell_008.attributes.new('sharp_edge', 'BOOLEAN', 'EDGE').data.foreach_set('value', [ (min(e.vertices), max(e.vertices)) in _k for e in me_icosphere_cell_008.edges])
_uv = me_icosphere_cell_008.uv_layers.new(name='UVMap')
_uv.uv.foreach_set('vector', [0.5909, 0.2362, 0.6012, 0.254, 0.5823, 0.2511, 0.5909, 0.2362, 0.5823, 0.2511, 0.5543, 0.251, 0.5373, 0.2508, 0.5475, 0.2362, 0.2273, 0.2362, 0.24, 0.2582, 0.2162, 0.2554, 0.2273, 0.2362, 0.2162, 0.2554, 0.2097, 0.2555, 0.2027, 0.2557, 0.2001, 0.237, 0.2008, 0.2362, 0.2164, 0.2173, 0.2522, 0.193, 0.2273, 0.2362, 0.201, 0.201, 0.2846, 0.193, 1.0, 0.1808, 1.0, 0.8428, 0.9195, 0.8468, 0.8444, 0.8444, 0.2829, 0.2362, 0.2865, 0.2433, 0.2932, 0.2566, 0.24, 0.2582, 0.2273, 0.2362, 0.2156, 0.2156, 0.201, 0.0, 0.8444, 0.0, 0.8291, 0.5722, 0.8057, 0.8057, 0.5647, 0.1908, 0.5669, 0.1848, 0.601, 0.2186, 0.5909, 0.2362, 0.09805, 0.09805, 0.1097, 0.0, 0.8966, 0.0, 0.9017, 0.9017, 0.1657, 0.1657, 0.5167, 0.1187, 0.7594, 0.1032, 1.0, 0.1034, 1.0, 0.8903, 0.8904, 0.8904, 0.2522, 0.193, 0.263, 0.1849, 0.2829, 0.2362, 0.2273, 0.2362, 0.5475, 0.2362, 0.5623, 0.1971, 0.5647, 0.1908, 0.5909, 0.2362, 1.0, 0.8904, 0.9196, 0.81, 0.6835, 0.5574, 0.2156, 0.0, 0.8057, 0.0, 1.0, 0.1657, 0.6181, 0.2362, 0.6188, 0.237, 0.6167, 0.2543, 0.6012, 0.254, 0.5909, 0.2362, 0.2008, 0.2362, 0.2164, 0.2173, 0.2273, 0.2362, 0.601, 0.2186, 0.6181, 0.2362, 0.5909, 0.2362, 0.1846, 0.1591, 0.6879, 0.1035, 0.985, 0.09762, 1.0, 0.09805, 1.0, 0.9017, 0.9871, 0.9019, 0.7135, 0.6061, 0.1572, 0.0, 0.8192, 0.0])
me_icosphere_cell_008.materials.append(mat_glassmaterial)
me_icosphere_cell_008.use_remesh_fix_poles = True
me_icosphere_cell_008.use_remesh_preserve_attributes = False
me_icosphere_cell_008.use_mirror_vertex_groups = False
me_icosphere_cell_008.update()
me_icosphere_cell_009 = bpy.data.meshes.new('Icosphere_cell.009')
me_icosphere_cell_009.from_pydata([(0.08223, -0.03707, -0.2413), (-0.1033, 0.004559, 0.2059), (0.02999, -0.1625, 0.2719), (0.04415, -0.1543, 0.2059), (0.05755, -0.06916, 0.5287), (0.1142, -0.04817, 0.2059), (0.01086, -0.1561, 0.2967), (-0.03578, -0.03869, 0.6483), (-0.1068, 0.05514, 0.2919), (-0.1139, 0.07246, 0.2059), (-0.03855, -0.03575, 0.6389), (-0.03337, -0.1012, 0.2059), (0.1168, -0.01554, -0.01002), (0.09973, 0.03235, -0.2569), (-0.1125, 0.09404, 0.06463), (0.06316, -0.08508, -0.09757), (0.0387, -0.02142, -0.2709), (0.115, -0.03842, 0.1416), (-0.0217, 0.04457, -0.3619), (-0.03682, 0.05183, -0.3506), (-0.04231, 0.1306, -0.4017), (-0.01476, 0.1195, -0.424), (-0.001182, 0.114, -0.4349), (-0.04884, 0.04844, -0.3077), (-0.07759, 0.1308, -0.2849), (0.07543, 0.06048, -0.3536), (-0.06055, 0.004562, -0.1161), (0.02999, -0.1625, 0.2719), (0.04415, -0.1543, 0.2059), (0.05755, -0.06916, 0.5287), (0.1142, -0.04817, 0.2059), (0.01086, -0.1561, 0.2967), (-0.03578, -0.03869, 0.6483), (-0.1068, 0.05514, 0.2919), (-0.1139, 0.07246, 0.2059), (-0.03855, -0.03575, 0.6389), (-0.03337, -0.1012, 0.2059), (0.1168, -0.01554, -0.01002), (0.09973, 0.03235, -0.2569), (-0.1125, 0.09404, 0.06463), (0.06316, -0.08508, -0.09757), (0.0387, -0.02142, -0.2709), (0.115, -0.03842, 0.1416), (-0.0217, 0.04457, -0.3619), (-0.03682, 0.05183, -0.3506), (-0.04231, 0.1306, -0.4017), (-0.01476, 0.1195, -0.424), (-0.001182, 0.114, -0.4349), (-0.04884, 0.04844, -0.3077), (-0.07759, 0.1308, -0.2849), (0.07543, 0.06048, -0.3536), (-0.06055, 0.004562, -0.1161)], [], [(0, 40, 41), (0, 12, 42, 30, 3, 40), (1, 35, 33), (1, 33, 34), (45, 46, 47, 43, 44), (34, 39, 1), (48, 51, 1, 39, 49), (17, 37, 38, 50, 22, 21), (49, 45, 44, 48), (25, 13, 0), (23, 19, 18, 16, 15, 28, 27, 31, 11, 26), (36, 6, 32, 35, 1), (30, 29, 2, 3), (47, 25, 0, 41, 43), (6, 2, 29, 32), (21, 20, 24, 14, 9, 8, 10, 7, 4, 5, 17), (51, 36, 1), (13, 12, 0)])
_k = set([(2, 3), (2, 6), (3, 40), (4, 5), (4, 7), (5, 17), (6, 36), (7, 10), (8, 9), (8, 10), (9, 14), (11, 26), (11, 31), (12, 13), (12, 42), (13, 25), (14, 24), (15, 16), (15, 28), (16, 18), (17, 37), (18, 19), (19, 23), (20, 21), (20, 24), (21, 22), (22, 50), (23, 26), (25, 47), (27, 28), (27, 31), (29, 30), (29, 32), (30, 42), (32, 35), (33, 34), (33, 35), (34, 39), (36, 51), (37, 38), (38, 50), (39, 49), (40, 41), (41, 43), (43, 44), (44, 48), (45, 46), (45, 49), (46, 47), (48, 51)])
me_icosphere_cell_009.attributes.new('sharp_edge', 'BOOLEAN', 'EDGE').data.foreach_set('value', [ (min(e.vertices), max(e.vertices)) in _k for e in me_icosphere_cell_009.edges])
_uv = me_icosphere_cell_009.uv_layers.new(name='UVMap')
_uv.uv.foreach_set('vector', [0.9091, 0.1575, 0.8945, 0.1828, 0.8749, 0.1575, 0.9091, 0.1575, 0.9326, 0.1982, 0.9304, 0.2249, 0.9294, 0.2362, 0.8789, 0.2362, 0.8945, 0.1828, 0.7727, 0.2362, 0.8167, 0.3124, 0.7653, 0.2491, 0.7727, 0.2362, 0.7653, 0.2491, 0.7604, 0.2362, 0.8067, 0.1376, 0.8252, 0.1322, 0.8343, 0.1296, 0.8241, 0.1473, 0.8139, 0.15, 0.7604, 0.2362, 0.7584, 0.2113, 0.7727, 0.2362, 0.8041, 0.1575, 0.8006, 0.188, 0.7727, 0.2362, 0.7584, 0.2113, 0.7777, 0.1575, 1.0, 0.5821, 0.9057, 0.4926, 0.8037, 0.3468, 0.8092, 0.2897, 0.9585, 0.2417, 1.0, 0.2481, 0.7777, 0.1575, 0.8067, 0.1376, 0.8139, 0.15, 0.8041, 0.1575, 0.01265, 0.1356, 0.018, 0.1575, 0.0, 0.1575, 0.4421, 0.08288, 0.4355, 0.0526, 0.4498, 0.03712, 0.5792, 0.04757, 0.7039, 0.1241, 0.8392, 0.297, 0.8552, 0.3409, 0.8427, 0.366, 0.7352, 0.3456, 0.528, 0.1918, 0.8231, 0.2362, 0.8544, 0.2522, 0.8187, 0.3141, 0.8167, 0.3124, 0.7727, 0.2362, 0.9294, 0.2362, 0.8915, 0.2845, 0.8693, 0.2461, 0.8789, 0.2362, 0.8343, 0.1296, 0.8964, 0.1356, 0.9091, 0.1575, 0.8749, 0.1575, 0.8241, 0.1473, 0.8544, 0.2522, 0.8693, 0.2461, 0.8915, 0.2845, 0.8187, 0.3141, 0.7519, 0.0, 0.8028, 0.06472, 0.8557, 0.1878, 0.8753, 0.4158, 0.8582, 0.4828, 0.8323, 0.5079, 0.6497, 0.5305, 0.643, 0.5292, 0.4765, 0.2899, 0.4104, 0.03078, 0.4179, 0.0, 0.8006, 0.188, 0.8231, 0.2362, 0.7727, 0.2362, 0.018, 0.1575, 0.02351, 0.1982, 0.0, 0.1575])
me_icosphere_cell_009.materials.append(mat_glassmaterial)
me_icosphere_cell_009.use_remesh_fix_poles = True
me_icosphere_cell_009.use_remesh_preserve_attributes = False
me_icosphere_cell_009.use_mirror_vertex_groups = False
me_icosphere_cell_009.update()
me_icosphere_cell_010 = bpy.data.meshes.new('Icosphere_cell.010')
me_icosphere_cell_010.from_pydata([(0.1531, -0.1197, 0.07886), (-0.06151, 0.2052, 0.07886), (0.05424, 0.1636, 0.1574), (-0.05117, 0.05694, 0.2495), (-0.1318, -0.0737, 0.1413), (0.02476, 0.06383, 0.2623), (0.0144, 0.06289, 0.2605), (0.06336, 0.03286, 0.2423), (0.1025, -0.04835, 0.184), (0.147, -0.1405, 0.1177), (0.1563, -0.1805, 0.08795), (-0.03437, 0.2736, -0.1257), (0.02337, 0.2681, -0.1303), (0.09783, 0.1636, -0.1712), (0.0273, 0.2626, -0.1325), (-0.1479, -0.116, 0.1073), (-0.1354, 0.0629, -0.197), (-0.1229, 0.1017, -0.1836), (-0.09652, 0.1834, -0.1554), (-0.1609, -0.1826, 0.05491), (-0.1724, -0.2214, -0.05195), (-0.1719, -0.2172, -0.05562), (-0.1496, -0.01869, -0.2257), (0.1344, 0.06271, -0.2091), (-0.1726, -0.2674, -0.01128), (0.1644, -0.1697, -0.02429), (0.144, -0.006516, -0.1732), (0.1379, 0.04153, -0.2168), (0.164, -0.2432, 0.0407), (-0.05117, 0.05694, 0.2495), (-0.1318, -0.0737, 0.1413), (0.02476, 0.06383, 0.2623), (0.0144, 0.06289, 0.2605), (0.06336, 0.03286, 0.2423), (0.1025, -0.04835, 0.184), (0.147, -0.1405, 0.1177), (0.1563, -0.1805, 0.08795), (-0.03437, 0.2736, -0.1257), (0.02337, 0.2681, -0.1303), (0.09783, 0.1636, -0.1712), (0.0273, 0.2626, -0.1325), (-0.1479, -0.116, 0.1073), (-0.1354, 0.0629, -0.197), (-0.1229, 0.1017, -0.1836), (-0.09652, 0.1834, -0.1554), (-0.1609, -0.1826, 0.05491), (-0.1724, -0.2214, -0.05195), (-0.1719, -0.2172, -0.05562), (-0.1496, -0.01869, -0.2257), (0.1344, 0.06271, -0.2091), (-0.1726, -0.2674, -0.01128), (0.1644, -0.1697, -0.02429), (0.144, -0.006516, -0.1732), (0.1379, 0.04153, -0.2168), (0.164, -0.2432, 0.0407)], [], [(0, 35, 36), (1, 29, 32, 31, 2), (2, 33, 34, 35, 0), (52, 25, 54, 50, 46, 47), (8, 7, 5, 6), (31, 33, 2), (37, 18, 1), (51, 26, 53, 49, 0), (42, 48, 21, 20, 45, 15), (49, 39, 2, 0), (54, 10, 9, 8, 6, 3, 30, 41, 19, 50), (17, 44, 11, 12, 14), (4, 29, 1), (39, 40, 38, 2), (38, 37, 1, 2), (18, 43, 42, 15, 4, 1), (47, 22, 27, 52), (14, 13, 23, 27, 22, 16, 17), (20, 24, 45), (36, 28, 51, 0)])
_k = set([(3, 6), (3, 30), (4, 15), (4, 29), (5, 6), (5, 7), (7, 8), (8, 9), (9, 10), (10, 54), (11, 12), (11, 44), (12, 14), (13, 14), (13, 23), (15, 45), (16, 17), (16, 22), (17, 44), (18, 37), (18, 43), (19, 41), (19, 50), (20, 21), (20, 24), (21, 48), (22, 47), (23, 27), (24, 45), (25, 52), (25, 54), (26, 51), (26, 53), (27, 52), (28, 36), (28, 51), (29, 32), (30, 41), (31, 32), (31, 33), (33, 34), (34, 35), (35, 36), (37, 38), (38, 40), (39, 40), (39, 49), (42, 43), (42, 48), (46, 47), (46, 50), (49, 53)])
me_icosphere_cell_010.attributes.new('sharp_edge', 'BOOLEAN', 'EDGE').data.foreach_set('value', [ (min(e.vertices), max(e.vertices)) in _k for e in me_icosphere_cell_010.edges])
_uv = me_icosphere_cell_010.uv_layers.new(name='UVMap')
_uv.uv.foreach_set('vector', [0.2727, 0.3149, 0.2684, 0.3225, 0.2622, 0.3149, 0.4545, 0.3149, 0.4353, 0.3482, 0.3861, 0.3414, 0.3783, 0.3403, 0.3636, 0.3149, 0.3636, 0.3149, 0.3518, 0.3355, 0.3168, 0.3294, 0.2771, 0.3225, 0.2727, 0.3149, 0.2122, 0.2122, 0.7569, 0.172, 1.0, 0.1729, 1.0, 0.8353, 0.8479, 0.8348, 0.8339, 0.8339, 1.0, 0.7062, 0.9505, 0.5796, 0.9781, 0.5313, 1.0, 0.5328, 0.3783, 0.3403, 0.3518, 0.3355, 0.3636, 0.3149, 0.4338, 0.2789, 0.4783, 0.2737, 0.4545, 0.3149, 0.2622, 0.2968, 0.2899, 0.2705, 0.298, 0.2629, 0.302, 0.2642, 0.2727, 0.3149, 0.5148, 0.2619, 0.5302, 0.2576, 0.5629, 0.283, 0.5636, 0.2836, 0.5543, 0.2996, 0.5411, 0.3074, 0.302, 0.2642, 0.3352, 0.2657, 0.3636, 0.3149, 0.2727, 0.3149, 0.1729, 0.1729, 0.188, 0.09482, 0.2063, 0.05318, 0.2938, 0.0, 0.4672, 0.0, 0.5962, 0.1308, 0.755, 0.4737, 0.7865, 0.5658, 0.8122, 0.6884, 0.8353, 0.8353, 1.0, 0.68, 0.7293, 0.346, 0.6103, 0.07765, 0.9508, 0.2793, 1.0, 0.3191, 0.5269, 0.3149, 0.4738, 0.3482, 0.4545, 0.3149, 0.3352, 0.2657, 0.3857, 0.2715, 0.3885, 0.2718, 0.3636, 0.3149, 0.3885, 0.2718, 0.4338, 0.2789, 0.4545, 0.3149, 0.3636, 0.3149, 0.4783, 0.2737, 0.5031, 0.2657, 0.5148, 0.2619, 0.5411, 0.3074, 0.5269, 0.3149, 0.4545, 0.3149, 1.0, 0.8339, 0.2097, 0.0, 0.7759, 0.0, 1.0, 0.2122, 0.3191, 0.3191, 0.6362, 0.2374, 0.9389, 0.2201, 1.0, 0.2241, 1.0, 0.7903, 0.7808, 0.7228, 0.68, 0.68, 0.5636, 0.2836, 0.5709, 0.2912, 0.5543, 0.2996, 0.2622, 0.3149, 0.2504, 0.3056, 0.2622, 0.2968, 0.2727, 0.3149])
me_icosphere_cell_010.materials.append(mat_glassmaterial)
me_icosphere_cell_010.use_remesh_fix_poles = True
me_icosphere_cell_010.use_remesh_preserve_attributes = False
me_icosphere_cell_010.use_mirror_vertex_groups = False
me_icosphere_cell_010.update()
me_icosphere_cell_011 = bpy.data.meshes.new('Icosphere_cell.011')
me_icosphere_cell_011.from_pydata([(0.003263, -0.4193, -0.3918), (-0.1521, 0.1065, 0.161), (-0.08803, -0.1103, -0.2425), (0.03813, 0.08072, -0.2425), (0.151, 0.08073, 0.08245), (-0.05316, 0.3897, 0.08245), (-0.04596, 0.4141, 0.1496), (-0.06337, 0.3897, 0.1594), (0.04541, 0.4252, 0.1493), (0.1462, 0.1488, 0.1982), (0.1621, 0.0526, 0.2155), (0.1633, 0.03888, 0.1976), (-0.1604, 0.06943, 0.2374), (-0.1481, 0.145, 0.2219), (0.1614, -0.03722, 0.101), (0.06936, 0.4045, 0.155), (-0.0797, 0.3454, 0.178), (0.062, 0.4229, 0.1512), (-0.162, -0.08525, 0.1323), (-0.1304, -0.2536, -0.09176), (-0.1654, 0.006047, 0.2499), (0.1583, -0.0545, 0.07981), (0.1312, -0.2024, -0.1015), (0.1006, -0.3195, -0.2425), (0.03417, -0.4193, -0.3509), (-0.08982, -0.3575, -0.2361), (-0.08803, -0.3621, -0.2425), (-0.005515, -0.449, -0.3775), (0.005438, -0.4505, -0.3825), (-0.04596, 0.4141, 0.1496), (-0.06337, 0.3897, 0.1594), (0.04541, 0.4252, 0.1493), (0.1462, 0.1488, 0.1982), (0.1621, 0.0526, 0.2155), (0.1633, 0.03888, 0.1976), (-0.1604, 0.06943, 0.2374), (-0.1481, 0.145, 0.2219), (0.1614, -0.03722, 0.101), (0.06936, 0.4045, 0.155), (-0.0797, 0.3454, 0.178), (0.062, 0.4229, 0.1512), (-0.162, -0.08525, 0.1323), (-0.1304, -0.2536, -0.09176), (-0.1654, 0.006047, 0.2499), (0.1583, -0.0545, 0.07981), (0.1312, -0.2024, -0.1015), (0.1006, -0.3195, -0.2425), (0.03417, -0.4193, -0.3509), (-0.08982, -0.3575, -0.2361), (-0.08803, -0.3621, -0.2425), (-0.005515, -0.449, -0.3775), (0.005438, -0.4505, -0.3825)], [], [(0, 51, 27), (0, 47, 51), (0, 3, 46, 47), (0, 2, 3), (1, 36, 16, 30, 5), (1, 35, 36), (5, 29, 31), (4, 34, 37), (2, 1, 5), (2, 5, 3), (3, 5, 31, 40), (3, 40, 38, 4), (3, 4, 22, 46), (49, 48, 42, 2), (38, 32, 4), (42, 41, 1, 2), (20, 18, 19, 25, 44, 14, 11, 10), (41, 43, 35, 1), (30, 29, 5), (25, 26, 50, 28, 24, 23, 45, 44), (32, 33, 34, 4), (27, 49, 2, 0), (37, 21, 22, 4), (17, 8, 6, 7, 39), (10, 9, 15, 17, 39, 13, 12, 20)])
_k = set([(6, 7), (6, 8), (7, 39), (8, 17), (9, 10), (9, 15), (10, 11), (11, 14), (12, 13), (12, 20), (13, 39), (14, 44), (15, 17), (16, 30), (16, 36), (18, 19), (18, 20), (19, 25), (21, 22), (21, 37), (22, 46), (23, 24), (23, 45), (24, 28), (25, 26), (26, 50), (27, 49), (27, 51), (28, 50), (29, 30), (29, 31), (31, 40), (32, 33), (32, 38), (33, 34), (34, 37), (35, 36), (35, 43), (38, 40), (41, 42), (41, 43), (42, 48), (44, 45), (46, 47), (47, 51), (48, 49)])
me_icosphere_cell_011.attributes.new('sharp_edge', 'BOOLEAN', 'EDGE').data.foreach_set('value', [ (min(e.vertices), max(e.vertices)) in _k for e in me_icosphere_cell_011.edges])
_uv = me_icosphere_cell_011.uv_layers.new(name='UVMap')
_uv.uv.foreach_set('vector', [0.8182, 0.0, 0.821, 0.00491, 0.8138, 0.00757, 0.09091, 0.0, 0.1034, 0.02156, 0.08807, 0.00491, 0.2727, 0.0, 0.3182, 0.07873, 0.2454, 0.07873, 0.2603, 0.02156, 0.4545, 0.0, 0.5, 0.07873, 0.4091, 0.07873, 0.5455, 0.1575, 0.5393, 0.1682, 0.476, 0.1699, 0.4612, 0.169, 0.4545, 0.1575, 0.5455, 0.1575, 0.5532, 0.1709, 0.5393, 0.1682, 0.4545, 0.1575, 0.4487, 0.1675, 0.3771, 0.1575, 0.2727, 0.1575, 0.2628, 0.1747, 0.2513, 0.1575, 0.5, 0.07873, 0.5455, 0.1575, 0.4545, 0.1575, 0.5, 0.07873, 0.4545, 0.1575, 0.4091, 0.07873, 0.4091, 0.07873, 0.4545, 0.1575, 0.3771, 0.1575, 0.3647, 0.1555, 0.3182, 0.07873, 0.3616, 0.156, 0.3567, 0.1575, 0.2727, 0.1575, 0.3182, 0.07873, 0.2727, 0.1575, 0.247, 0.1129, 0.2454, 0.07873, 0.6279, 0.07873, 0.6273, 0.08027, 0.612, 0.1152, 0.5909, 0.07873, 0.3567, 0.1575, 0.2827, 0.1748, 0.2727, 0.1575, 0.612, 0.1152, 0.5786, 0.1575, 0.5455, 0.1575, 0.5909, 0.07873, 1.0, 0.8312, 0.8326, 0.6572, 0.5174, 0.2798, 0.3174, 0.0, 0.8057, 0.0, 0.8364, 0.02448, 0.9747, 0.159, 1.0, 0.1867, 0.5786, 0.1575, 0.5645, 0.1745, 0.5532, 0.1709, 0.5455, 0.1575, 0.4612, 0.169, 0.4487, 0.1675, 0.4545, 0.1575, 1.0, 0.6826, 0.9867, 0.6792, 0.6161, 0.5171, 0.5868, 0.4956, 0.5791, 0.439, 0.616, 0.3083, 0.7732, 0.2478, 1.0, 0.1943, 0.2827, 0.1748, 0.2649, 0.1774, 0.2628, 0.1747, 0.2727, 0.1575, 0.6407, 0.00757, 0.6279, 0.07873, 0.5909, 0.07873, 0.6364, 0.0, 0.2513, 0.1575, 0.2508, 0.1528, 0.247, 0.1129, 0.2727, 0.1575, 0.3843, 0.3717, 0.4169, 0.3641, 0.5968, 0.4096, 0.6311, 0.4999, 0.6633, 0.6633, 0.1867, 0.1867, 0.9094, 0.6912, 0.411, 0.0412, 0.3816, 0.0, 0.6633, 0.0, 0.7976, 0.2766, 0.8216, 0.5824, 0.8312, 0.8312])
me_icosphere_cell_011.materials.append(mat_glassmaterial)
me_icosphere_cell_011.use_remesh_fix_poles = True
me_icosphere_cell_011.use_remesh_preserve_attributes = False
me_icosphere_cell_011.use_mirror_vertex_groups = False
me_icosphere_cell_011.update()
me_icosphere_cell_012 = bpy.data.meshes.new('Icosphere_cell.012')
me_icosphere_cell_012.from_pydata([(-0.1343, 0.03492, -0.03255), (-0.03547, 0.2359, 0.06118), (-0.117, 0.1037, -0.04795), (-0.05614, 0.03492, 0.1925), (-0.02443, 0.07748, 0.2434), (0.00975, 0.24, 0.06872), (0.03996, 0.2428, 0.0738), (-0.008368, 0.07923, 0.2458), (-0.01911, 0.07805, 0.2442), (-0.1258, -0.08732, 0.04689), (0.07908, 0.2114, 0.05361), (0.09244, 0.01989, 0.178), (0.1623, 0.03872, -0.07024), (0.1359, -0.05062, 0.09607), (0.1721, -0.003414, -0.1015), (0.1459, -0.08209, 0.05929), (0.182, -0.195, -0.07288), (-0.1536, -0.1833, -0.06681), (-0.1323, 0.06313, -0.08054), (-0.1359, 0.04498, -0.0948), (-0.1448, -0.0007044, -0.1306), (-0.1571, -0.08937, -0.1996), (-0.164, -0.244, -0.1385), (-0.1581, -0.1125, -0.1906), (0.1796, -0.06495, -0.1478), (0.1842, -0.2089, -0.08925), (0.1834, -0.183, -0.09985), (-0.03547, 0.2359, 0.06118), (-0.117, 0.1037, -0.04795), (-0.05614, 0.03492, 0.1925), (-0.02443, 0.07748, 0.2434), (0.00975, 0.24, 0.06872), (0.03996, 0.2428, 0.0738), (-0.008368, 0.07923, 0.2458), (-0.01911, 0.07805, 0.2442), (-0.1258, -0.08732, 0.04689), (0.07908, 0.2114, 0.05361), (0.09244, 0.01989, 0.178), (0.1623, 0.03872, -0.07024), (0.1359, -0.05062, 0.09607), (0.1721, -0.003414, -0.1015), (0.1459, -0.08209, 0.05929), (0.182, -0.195, -0.07288), (-0.1536, -0.1833, -0.06681), (-0.1323, 0.06313, -0.08054), (-0.1359, 0.04498, -0.0948), (-0.1448, -0.0007044, -0.1306), (-0.1571, -0.08937, -0.1996), (-0.164, -0.244, -0.1385), (-0.1581, -0.1125, -0.1906), (0.1796, -0.06495, -0.1478), (0.1842, -0.2089, -0.08925), (0.1834, -0.183, -0.09985)], [], [(0, 29, 30, 27, 28), (45, 44, 2, 1, 31), (52, 25, 22, 23), (7, 37, 36, 6), (40, 12, 39, 41, 42), (18, 19, 46, 0), (31, 32, 10, 38, 14, 50, 47, 20, 45), (12, 36, 37, 39), (15, 13, 11, 33, 34), (43, 35, 0), (28, 18, 0), (6, 5, 27, 30, 8, 7), (46, 21, 49, 48, 43, 0), (35, 29, 0), (50, 52, 23, 47), (42, 51, 26, 24, 40), (34, 4, 3, 9, 17, 22, 25, 16, 15)])
_k = set([(1, 2), (1, 31), (2, 44), (3, 4), (3, 9), (4, 34), (5, 6), (5, 27), (6, 36), (7, 8), (7, 37), (8, 30), (9, 17), (10, 32), (10, 38), (11, 13), (11, 33), (12, 36), (12, 40), (13, 15), (14, 38), (14, 50), (15, 16), (16, 25), (17, 22), (18, 19), (18, 28), (19, 46), (20, 45), (20, 47), (21, 46), (21, 49), (22, 23), (23, 47), (24, 26), (24, 40), (25, 52), (26, 51), (27, 28), (29, 30), (29, 35), (31, 32), (33, 34), (35, 43), (37, 39), (39, 41), (41, 42), (42, 51), (43, 48), (44, 45), (48, 49), (50, 52)])
me_icosphere_cell_012.attributes.new('sharp_edge', 'BOOLEAN', 'EDGE').data.foreach_set('value', [ (min(e.vertices), max(e.vertices)) in _k for e in me_icosphere_cell_012.edges])
_uv = me_icosphere_cell_012.uv_layers.new(name='UVMap')
_uv.uv.foreach_set('vector', [0.5455, 0.3149, 0.514, 0.3695, 0.4945, 0.3841, 0.474, 0.3485, 0.5276, 0.3149, 0.2063, 0.2063, 0.233, 0.2133, 0.2926, 0.2435, 0.4868, 0.4039, 0.4929, 0.4929, 0.1662, 0.1662, 0.1647, 0.0, 0.8493, 0.0, 0.8376, 0.8376, 0.4026, 0.3824, 0.3342, 0.3659, 0.3516, 0.3358, 0.3785, 0.3407, 0.2616, 0.3149, 0.2681, 0.3229, 0.2494, 0.3553, 0.2448, 0.3465, 0.2285, 0.3149, 0.5413, 0.3077, 0.5449, 0.3056, 0.5539, 0.3002, 0.5455, 0.3149, 1.0, 0.4929, 0.9414, 0.4938, 0.8111, 0.4406, 0.3695, 0.163, 0.2836, 0.09644, 0.1723, 0.0, 0.8353, 0.0, 0.9476, 0.1364, 1.0, 0.2063, 0.2773, 0.3229, 0.3516, 0.3358, 0.3342, 0.3659, 0.2961, 0.3553, 0.24, 0.24, 0.3046, 0.2597, 0.4486, 0.345, 0.5674, 0.5434, 0.5646, 0.5646, 0.5851, 0.3149, 0.5566, 0.3342, 0.5455, 0.3149, 0.5276, 0.3149, 0.5413, 0.3077, 0.5455, 0.3149, 0.3785, 0.3407, 0.4012, 0.3438, 0.4351, 0.3485, 0.4146, 0.3841, 0.4106, 0.3835, 0.4026, 0.3824, 0.5539, 0.3002, 0.5712, 0.2915, 0.5752, 0.2935, 0.5975, 0.305, 0.5851, 0.3149, 0.5455, 0.3149, 0.5566, 0.3342, 0.514, 0.3695, 0.5455, 0.3149, 0.1723, 0.1723, 1.0, 0.1662, 1.0, 0.8376, 0.8353, 0.8353, 0.2285, 0.3149, 0.2258, 0.3119, 0.2302, 0.3108, 0.2501, 0.3058, 0.2616, 0.3149, 1.0, 0.5646, 0.9895, 0.5645, 0.8548, 0.4922, 0.5063, 0.2806, 0.2805, 0.1095, 0.1507, 0.0, 0.8353, 0.0, 0.857, 0.02598, 1.0, 0.24])
me_icosphere_cell_012.materials.append(mat_glassmaterial)
me_icosphere_cell_012.use_remesh_fix_poles = True
me_icosphere_cell_012.use_remesh_preserve_attributes = False
me_icosphere_cell_012.use_mirror_vertex_groups = False
me_icosphere_cell_012.update()

# ---- objects
ob_icosphere_cell = bpy.data.objects.new('Icosphere_cell', me_icosphere_cell_015)
ob_icosphere_cell_001 = bpy.data.objects.new('Icosphere_cell.001', me_icosphere_cell_016)
ob_icosphere_cell_002 = bpy.data.objects.new('Icosphere_cell.002', me_icosphere_cell_001)
ob_icosphere_cell_003 = bpy.data.objects.new('Icosphere_cell.003', me_icosphere_cell_002)
ob_icosphere_cell_004 = bpy.data.objects.new('Icosphere_cell.004', me_icosphere_cell_003)
ob_icosphere_cell_005 = bpy.data.objects.new('Icosphere_cell.005', me_icosphere_cell_004)
ob_icosphere_cell_006 = bpy.data.objects.new('Icosphere_cell.006', me_icosphere_cell_005)
ob_icosphere_cell_007 = bpy.data.objects.new('Icosphere_cell.007', me_icosphere_cell_006)
ob_icosphere_cell_009 = bpy.data.objects.new('Icosphere_cell.009', me_icosphere_cell_007)
ob_icosphere_cell_010 = bpy.data.objects.new('Icosphere_cell.010', me_icosphere_cell_008)
ob_icosphere_cell_011 = bpy.data.objects.new('Icosphere_cell.011', me_icosphere_cell_009)
ob_icosphere_cell_012 = bpy.data.objects.new('Icosphere_cell.012', me_icosphere_cell_010)
ob_icosphere_cell_013 = bpy.data.objects.new('Icosphere_cell.013', me_icosphere_cell_011)
ob_icosphere_cell_014 = bpy.data.objects.new('Icosphere_cell.014', me_icosphere_cell_012)

# ---- transforms, parenting, visibility, modifiers, constraints
ob_icosphere_cell.location = (-0.006461, -0.09621, 0.4856)
ob_icosphere_cell.scale = (1.0, 0.553, 1.0)
ob_icosphere_cell.lineart.crease_threshold = 0.0
ob_icosphere_cell_001.location = (-0.0252, -0.4423, -0.2595)
ob_icosphere_cell_001.scale = (1.0, 0.553, 1.0)
ob_icosphere_cell_001.lineart.crease_threshold = 0.0
ob_icosphere_cell_002.location = (-0.0004015, -0.2843, -0.1113)
ob_icosphere_cell_002.scale = (1.0, 0.553, 1.0)
ob_icosphere_cell_002.lineart.crease_threshold = 0.0
ob_icosphere_cell_003.location = (-0.01419, 0.4216, -0.08919)
ob_icosphere_cell_003.scale = (1.0, 0.553, 1.0)
ob_icosphere_cell_003.lineart.crease_threshold = 0.0
ob_icosphere_cell_004.location = (-0.001419, -0.02527, 0.08464)
ob_icosphere_cell_004.scale = (1.0, 0.553, 1.0)
ob_icosphere_cell_004.lineart.crease_threshold = 0.0
ob_icosphere_cell_005.location = (-0.001369, 0.2155, 0.2709)
ob_icosphere_cell_005.scale = (1.0, 0.553, 1.0)
ob_icosphere_cell_005.lineart.crease_threshold = 0.0
ob_icosphere_cell_006.location = (0.0105, 0.05739, -0.4188)
ob_icosphere_cell_006.scale = (1.0, 0.553, 1.0)
ob_icosphere_cell_006.lineart.crease_threshold = 0.0
ob_icosphere_cell_007.location = (-0.01146, 0.1434, 0.6636)
ob_icosphere_cell_007.scale = (1.0, 0.553, 1.0)
ob_icosphere_cell_007.lineart.crease_threshold = 0.0
ob_icosphere_cell_009.location = (-0.01681, 0.5145, -0.2471)
ob_icosphere_cell_009.scale = (1.0, 0.553, 1.0)
ob_icosphere_cell_009.lineart.crease_threshold = 0.0
ob_icosphere_cell_010.location = (-0.001305, 0.2324, -0.01742)
ob_icosphere_cell_010.scale = (1.0, 0.553, 1.0)
ob_icosphere_cell_010.lineart.crease_threshold = 0.0
ob_icosphere_cell_011.location = (-0.0229, -0.4085, -0.2059)
ob_icosphere_cell_011.scale = (1.0, 0.553, 1.0)
ob_icosphere_cell_011.lineart.crease_threshold = 0.0
ob_icosphere_cell_012.location = (0.002183, 0.3984, 0.3684)
ob_icosphere_cell_012.scale = (1.0, 0.553, 1.0)
ob_icosphere_cell_012.lineart.crease_threshold = 0.0
ob_icosphere_cell_013.location = (-0.003263, 0.2733, -0.6082)
ob_icosphere_cell_013.scale = (1.0, 0.553, 1.0)
ob_icosphere_cell_013.lineart.crease_threshold = 0.0
ob_icosphere_cell_014.location = (-0.01341, 0.2987, 0.5583)
ob_icosphere_cell_014.scale = (1.0, 0.553, 1.0)
ob_icosphere_cell_014.lineart.crease_threshold = 0.0

# ---- collection membership
col_collection.objects.link(ob_icosphere_cell)
col_collection.objects.link(ob_icosphere_cell_001)
col_collection.objects.link(ob_icosphere_cell_002)
col_collection.objects.link(ob_icosphere_cell_003)
col_collection.objects.link(ob_icosphere_cell_004)
col_collection.objects.link(ob_icosphere_cell_005)
col_collection.objects.link(ob_icosphere_cell_006)
col_collection.objects.link(ob_icosphere_cell_007)
col_collection.objects.link(ob_icosphere_cell_009)
col_collection.objects.link(ob_icosphere_cell_010)
col_collection.objects.link(ob_icosphere_cell_011)
col_collection.objects.link(ob_icosphere_cell_012)
col_collection.objects.link(ob_icosphere_cell_013)
col_collection.objects.link(ob_icosphere_cell_014)

# ---- scene / render settings (as saved in the file)
scene.frame_start = 1; scene.frame_end = 250; scene.frame_set(1)
scene.render.engine = 'BLENDER_EEVEE_NEXT'
scene.cycles.use_denoising = False
scene.cycles.samples = 128
scene.cycles.sampling_pattern = 'TABULATED_SOBOL'
scene.cycles.use_adaptive_sampling = False
scene.cycles.use_light_tree = False
scene.view_settings.view_transform = 'Filmic'
bpy.context.view_layer.update()

# ---- added for rendering (the .blend has no active camera and no usable light): camera, sun
cam_auto = bpy.data.cameras.new('AutoCamera')
cam_auto.lens = 50.0
cam_auto.sensor_width = 36.0
cam_auto.clip_end = 1000.0
ob_auto_camera = bpy.data.objects.new('AutoCamera', cam_auto)
scene.collection.objects.link(ob_auto_camera)
ob_auto_camera.location = (2.14806, -2.53622, 1.71845)
ob_auto_camera.rotation_euler = (1.09748, -7.21219e-08, 0.694738)
scene.camera = ob_auto_camera
light_auto_sun = bpy.data.lights.new('AutoSun', 'SUN')
light_auto_sun.energy = 3.0
light_auto_sun.angle = 0.0523599
ob_auto_sun = bpy.data.objects.new('AutoSun', light_auto_sun)
scene.collection.objects.link(ob_auto_sun)
ob_auto_sun.rotation_euler = (0.872665, 0.174533, 0.523599)
bpy.context.view_layer.update()
